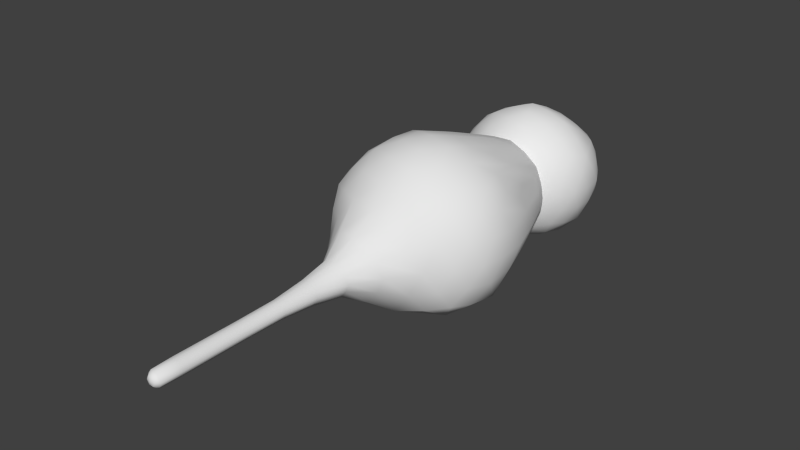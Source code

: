 # Source: Mouse.blend  (saved by Blender 2.69.0; exported with 4.5.12 LTS)
import bpy
from mathutils import Matrix  # noqa: F401  (used for matrix-valued properties, if any)

bpy.ops.wm.read_factory_settings(use_empty=True)
scene = bpy.context.scene
scene.name = 'Scene'

# ---- collections
col_collection_1 = bpy.data.collections.new('Collection 1'); scene.collection.children.link(col_collection_1)

# ---- world
world_world = bpy.data.worlds.new('World'); scene.world = world_world
world_world.color = (0.05088, 0.05088, 0.05088)
world_world.use_sun_shadow = False
world_world.sun_shadow_jitter_overblur = 0.0
world_world.cycles.sampling_method = 'MANUAL'
world_world.cycles.sample_map_resolution = 256

# ---- meshes
me_mousemodel = bpy.data.meshes.new('MouseModel')
me_mousemodel.from_pydata([(1.788e-07, 0.0402, 0.009615), (0.6966, -0.5061, 0.1849), (-0.2702, -0.8363, 0.1782), (-0.8535, 0.0402, 0.1887), (0.2702, -0.8363, 1.053), (-0.6966, -0.5061, 1.046), (0.8535, 0.0402, 1.042), (-1.863e-07, 0.0402, 1.57), (-0.1553, -0.4779, 0.009615), (0.4065, -0.2953, 0.009615), (0.2545, -0.7872, 0.1064), (0.8058, 0.0183, 0.1174), (0.4159, 0.2852, 0.009615), (-0.4992, 0.03446, 0.009615), (-0.6577, -0.4779, 0.113), (-0.1744, 0.4824, 0.009615), (-0.6716, 0.4824, 0.08459), (0.9089, -0.2953, 0.6154), (0.9203, 0.2853, 0.6105), (0.04301, -2.054, 0.5312), (0.5691, -0.7872, 0.6154), (-0.9089, -0.2953, 0.6154), (-0.5691, -0.7872, 0.6154), (-0.9203, 0.2853, 0.6203), (0.6577, -0.4779, 1.118), (-0.2545, -0.7872, 1.124), (-0.8058, 0.0183, 1.113), (0.6716, 0.4824, 1.146), (0.1553, -0.4779, 1.428), (0.4992, 0.03446, 1.423), (-0.4065, -0.2953, 1.428), (-0.4159, 0.2852, 1.436), (0.1744, 0.4824, 1.454), (0.2694, 1.137, 0.07668), (0.4509, 1.292, 0.3367), (-0.1032, 1.248, 0.07499), (0.01418, 0.9281, 0.009615), (-0.4372, 1.248, 0.2814), (-0.1722, 1.495, 0.3367), (0.1626, 1.465, 0.2902), (0.6023, 1.137, 0.6154), (0.5972, 0.9281, 0.8981), (-0.3636, 1.465, 0.6154), (-0.6023, 1.137, 0.6154), (-0.4509, 1.292, 0.8941), (0.3636, 1.465, 0.6154), (2.156e-16, 1.583, 0.6154), (0.1722, 1.495, 0.8941), (-0.5511, 0.9508, 0.956), (-0.1626, 1.465, 0.9406), (0.4372, 1.248, 0.9494), (-0.2694, 1.137, 1.154), (0.1032, 1.248, 1.156), (0.5511, 0.9508, 0.2748), (-0.5972, 0.9281, 0.3327), (-0.01418, 0.9281, 1.276), (0.3449, 0.9384, 1.173), (-0.3449, 0.9384, 0.05733), (1.788e-07, 1.797, 0.009615), (0.5573, 1.395, 0.271), (-0.2129, 1.145, 0.271), (-0.6888, 1.797, 0.2739), (-0.2129, 2.484, 0.3187), (0.5573, 2.196, 0.3158), (0.2129, 1.145, 0.9598), (-0.5573, 1.395, 0.9598), (-0.5573, 2.196, 0.9151), (0.2129, 2.484, 0.9121), (0.6888, 1.797, 0.9569), (-1.797e-07, 1.797, 1.376), (-0.1242, 1.418, 0.009615), (0.3252, 1.562, 0.009615), (0.201, 1.181, 0.2134), (0.6504, 1.796, 0.2194), (0.3252, 2.008, 0.009615), (-0.402, 1.799, 0.009615), (-0.5262, 1.418, 0.2134), (-0.1242, 2.173, 0.009615), (-0.5262, 2.173, 0.2631), (0.201, 2.441, 0.2691), (0.7272, 1.562, 0.6154), (0.7272, 2.008, 0.615), (-7.628e-10, 1.035, 0.6154), (0.4494, 1.181, 0.6154), (-0.7272, 1.562, 0.6154), (-0.4494, 1.181, 0.6154), (-0.4494, 2.441, 0.6154), (-0.7272, 2.008, 0.6158), (0.4494, 2.441, 0.6154), (-7.628e-10, 2.611, 0.6154), (0.5262, 1.418, 1.017), (-0.201, 1.181, 1.017), (-0.6504, 1.796, 1.011), (-0.201, 2.441, 0.9617), (0.5262, 2.173, 0.9677), (0.1242, 1.418, 1.266), (0.402, 1.799, 1.259), (-0.3252, 1.562, 1.262), (-0.3252, 2.008, 1.187), (0.1242, 2.173, 1.184), (0.0841, -1.348, 0.4505), (-0.08838, -1.36, 0.4724), (0.04076, -2.903, 0.5357), (0.1851, -1.348, 0.6139), (0.08838, -1.36, 0.7584), (-0.1851, -1.348, 0.6169), (-0.0841, -1.348, 0.7803), (-0.04519, -2.059, 0.5423), (0.03808, -3.385, 0.541), (0.09456, -2.054, 0.6146), (0.04519, -2.059, 0.6885), (-0.09456, -2.054, 0.6162), (-0.04301, -2.054, 0.6996), (-0.04283, -2.909, 0.5461), (0.08954, -2.903, 0.6146), (0.04283, -2.909, 0.6847), (-0.08954, -2.903, 0.6162), (-0.04076, -2.903, 0.6951), (-0.04001, -3.391, 0.5507), (-7.229e-08, -3.437, 0.6154), (0.08354, -3.385, 0.6146), (0.04001, -3.391, 0.6802), (-0.08354, -3.385, 0.6162), (-0.03808, -3.385, 0.6898), (-0.07606, -0.2341, 0.009615), (0.5715, -0.4152, 0.009615), (-0.02209, -0.8225, 0.1095), (0.7706, -0.2706, 0.1391), (-0.2461, 0.0, 0.009615), (-0.7825, -0.2341, 0.1391), (-0.1242, 0.2688, 0.009615), (0.8176, -0.4152, 0.3853), (0.9093, 0.1537, 0.8127), (-0.3562, -1.074, 0.6186), (0.4426, -0.8225, 0.8614), (-0.9056, -0.1447, 0.3853), (-0.6476, -0.6493, 0.8456), (0.4644, -0.6719, 1.092), (-0.4955, -0.6493, 1.092), (0.7508, 0.2688, 1.13), (0.2183, -0.6719, 1.244), (0.2461, 0.0, 1.528), (-0.5715, -0.4152, 1.244), (-0.2183, -0.6719, 0.009615), (0.1991, -0.1447, 0.009615), (0.4955, -0.6493, 0.1391), (0.2302, 0.1537, 0.009615), (-0.7064, 0.0, 0.009615), (-0.4644, -0.6719, 0.1391), (-0.7508, 0.2688, 0.1011), (0.9056, -0.1447, 0.8456), (0.1704, -1.096, 0.8911), (0.6476, -0.6493, 0.3853), (-0.8176, -0.4152, 0.8456), (-0.4426, -0.8225, 0.3694), (-0.9093, 0.1537, 0.4181), (0.7825, -0.2341, 1.092), (0.02209, -0.8225, 1.121), (-0.7706, -0.2706, 1.092), (0.07606, -0.2341, 1.528), (0.7064, 0.0, 1.244), (-0.1991, -0.1447, 1.528), (-0.2302, 0.1537, 1.517), (0.1242, 0.2688, 1.517), (0.3036, 0.2688, 1.466), (0.625, 0.2688, 1.267), (-0.4253, 0.0, 1.451), (-0.6055, 0.1537, 1.308), (-0.6274, -0.1468, 1.297), (-0.1314, -0.4045, 1.451), (-0.3335, -0.5513, 1.297), (-0.05425, -0.6421, 1.297), (0.3441, -0.25, 1.451), (0.4213, -0.4876, 1.297), (0.5939, -0.25, 1.297), (-0.4227, 0.5339, 0.009615), (0.3503, 0.7051, 0.009615), (0.5691, 0.8428, 1.061), (0.729, 0.5241, 0.9648), (-0.5691, 0.8428, 0.1697), (-0.729, 0.5241, 0.266), (-0.89, 0.1537, 0.8474), (-0.938, 0.0, 0.622), (-0.8903, -0.1468, 0.8717), (-0.4403, -0.8071, 0.8875), (-0.1622, -1.074, 0.9326), (0.3562, -1.074, 0.6122), (0.6339, -0.6421, 0.8717), (0.7588, -0.5513, 0.622), (0.8065, -0.4045, 0.8717), (0.4227, 0.5339, 1.299), (0.7752, 0.7051, 0.6114), (0.6839, 0.5142, 0.1927), (-0.3503, 0.7051, 1.307), (-0.01353, 0.5241, 1.424), (0.1441, 0.8428, 1.324), (-0.7588, -0.5513, 0.6089), (-0.8065, -0.4045, 0.3591), (-0.6339, -0.6421, 0.3591), (-0.1704, -1.096, 0.3397), (0.1622, -1.074, 0.2982), (0.4403, -0.8071, 0.3433), (0.938, 0.0, 0.6089), (0.8903, -0.1468, 0.3591), (0.89, 0.1537, 0.3835), (-0.7752, 0.7051, 0.6195), (-0.6839, 0.5142, 1.038), (0.01353, 0.5241, 0.009615), (-0.1441, 0.8428, 0.009615), (-0.3036, 0.2688, 0.009615), (-0.625, 0.2688, 0.009615), (-0.5939, -0.25, 0.009615), (-0.3441, -0.25, 0.009615), (-0.4213, -0.4876, 0.009615), (0.6055, 0.1537, 0.009615), (0.6274, -0.1468, 0.009615), (0.4253, 0.0, 0.009615), (0.05425, -0.6421, 0.009615), (0.1314, -0.4045, 0.009615), (0.3335, -0.5513, 0.009615), (0.3699, 1.234, 0.2087), (-0.02122, 1.087, 0.009615), (-0.3006, 1.4, 0.3071), (0.3207, 1.385, 0.3071), (0.5984, 1.042, 0.7836), (-0.2702, 1.493, 0.4664), (-0.5292, 1.234, 0.7644), (0.4192, 1.385, 0.4664), (0.09207, 1.551, 0.7644), (-0.4988, 1.14, 0.9237), (0.01241, 1.493, 0.9237), (0.5365, 1.087, 0.9074), (-0.3699, 1.234, 1.022), (0.1413, 1.4, 1.022), (0.4988, 1.14, 0.3071), (0.1171, 1.042, 0.009615), (-0.1413, 1.4, 0.2087), (-0.5365, 1.087, 0.3234), (-0.01241, 1.493, 0.3071), (0.5292, 1.234, 0.4664), (-0.4192, 1.385, 0.7644), (-0.5984, 1.042, 0.4472), (0.2702, 1.493, 0.7644), (-0.09207, 1.551, 0.4664), (-0.3207, 1.385, 0.9237), (0.3006, 1.4, 0.9237), (-0.1171, 1.042, 1.226), (0.02122, 1.087, 1.226), (0.2511, 1.099, 1.16), (0.3748, 1.099, 1.084), (0.2727, 1.28, 1.057), (-0.08507, 1.227, 1.157), (-0.03511, 1.38, 1.057), (-0.2159, 1.322, 1.057), (-0.4297, 1.043, 1.057), (0.522, 1.227, 0.7813), (0.4912, 1.322, 0.6196), (0.4103, 1.38, 0.7813), (-0.08769, 1.542, 0.7813), (-0.1876, 1.542, 0.6196), (-0.2684, 1.484, 0.7813), (-0.5875, 1.043, 0.8021), (0.1876, 1.542, 0.6112), (0.2684, 1.484, 0.4495), (0.08769, 1.542, 0.4495), (-0.4912, 1.322, 0.6112), (-0.4103, 1.38, 0.4495), (-0.522, 1.227, 0.4495), (0.5875, 1.043, 0.4287), (0.2159, 1.322, 0.1742), (0.08507, 1.227, 0.07428), (0.03511, 1.38, 0.1742), (-0.2727, 1.28, 0.1742), (-0.2511, 1.099, 0.07084), (-0.3748, 1.099, 0.1473), (0.4297, 1.043, 0.1734), (-0.06085, 1.613, 0.009615), (0.4572, 1.468, 0.1127), (-0.01534, 1.147, 0.2344), (0.6165, 1.584, 0.2344), (0.4572, 2.114, 0.1774), (-0.1969, 1.799, 0.009615), (-0.626, 1.613, 0.2344), (-0.06085, 1.979, 0.009615), (-0.3715, 2.347, 0.2871), (0.3964, 2.326, 0.2871), (0.6541, 1.468, 0.4313), (0.7244, 1.899, 0.7947), (-0.1138, 1.075, 0.4313), (0.3339, 1.147, 0.7995), (-0.7244, 1.681, 0.4313), (-0.5181, 1.281, 0.7995), (-0.3339, 2.481, 0.4568), (-0.6541, 2.114, 0.7789), (0.5181, 2.326, 0.4568), (0.1138, 2.565, 0.774), (0.3715, 1.263, 0.9964), (-0.3964, 1.281, 0.9964), (-0.6165, 2.006, 0.9679), (0.01534, 2.481, 0.9437), (0.626, 1.979, 0.9722), (0.1746, 1.263, 1.118), (0.1969, 1.799, 1.338), (-0.4572, 1.468, 1.118), (-0.4572, 2.114, 1.053), (0.1746, 2.347, 1.049), (-0.1746, 1.263, 0.1127), (0.1593, 1.681, 0.009615), (0.3964, 1.281, 0.2344), (0.6165, 2.006, 0.2629), (0.1593, 1.899, 0.009615), (-0.5651, 1.799, 0.1175), (-0.3715, 1.263, 0.2344), (-0.1746, 2.347, 0.1823), (-0.626, 1.979, 0.2586), (-0.01534, 2.481, 0.2871), (0.7244, 1.681, 0.7995), (0.6541, 2.114, 0.4519), (0.1138, 1.075, 0.7995), (0.5181, 1.281, 0.4313), (-0.6541, 1.468, 0.7995), (-0.3339, 1.147, 0.4313), (-0.5181, 2.326, 0.774), (-0.7244, 1.899, 0.4361), (0.3339, 2.481, 0.774), (-0.1138, 2.565, 0.4568), (0.626, 1.613, 0.9964), (0.01534, 1.147, 0.9964), (-0.6165, 1.584, 0.9964), (-0.3964, 2.326, 0.9437), (0.3715, 2.347, 0.9437), (0.06085, 1.613, 1.346), (0.5651, 1.799, 1.113), (-0.1593, 1.681, 1.338), (-0.1593, 1.899, 1.299), (0.06085, 1.979, 1.299), (0.2753, 1.993, 1.24), (0.4751, 1.993, 1.129), (0.337, 2.182, 1.093), (-0.1051, 2.104, 1.201), (-0.0434, 2.319, 1.085), (-0.2668, 2.234, 1.085), (-0.3403, 1.784, 1.245), (-0.5019, 1.901, 1.117), (-0.5019, 1.679, 1.153), (-0.1051, 1.476, 1.284), (-0.2668, 1.359, 1.161), (-0.0434, 1.286, 1.161), (0.2753, 1.6, 1.284), (0.337, 1.41, 1.161), (0.4751, 1.6, 1.161), (0.6452, 2.104, 0.7962), (0.6071, 2.234, 0.6199), (0.5072, 2.319, 0.7921), (-0.1084, 2.552, 0.7921), (-0.2319, 2.552, 0.6199), (-0.3318, 2.467, 0.7921), (-0.7122, 1.901, 0.8163), (-0.7504, 1.784, 0.6206), (-0.7122, 1.679, 0.8205), (-0.3318, 1.159, 0.8205), (-0.2319, 1.086, 0.6206), (-0.1084, 1.086, 0.8205), (0.5072, 1.286, 0.8205), (0.6071, 1.359, 0.6206), (0.6452, 1.476, 0.8205), (0.2319, 2.552, 0.6109), (0.3318, 2.467, 0.4387), (0.1084, 2.552, 0.4387), (-0.6071, 2.234, 0.6109), (-0.5072, 2.319, 0.4387), (-0.6452, 2.104, 0.4346), (-0.6071, 1.359, 0.6102), (-0.6452, 1.476, 0.4103), (-0.5072, 1.286, 0.4103), (0.2319, 1.086, 0.6102), (0.1084, 1.086, 0.4103), (0.3318, 1.159, 0.4103), (0.7504, 1.784, 0.6102), (0.7122, 1.679, 0.4103), (0.7122, 1.901, 0.4145), (0.2668, 2.234, 0.1456), (0.1051, 2.104, 0.009615), (0.0434, 2.319, 0.1456), (-0.337, 2.182, 0.1377), (-0.2753, 1.993, 0.009615), (-0.4751, 1.993, 0.1022), (-0.4751, 1.6, 0.07009), (-0.2753, 1.6, 0.009615), (-0.337, 1.41, 0.07009), (0.5019, 1.901, 0.1135), (0.5019, 1.679, 0.07794), (0.3403, 1.784, 0.009615), (0.0434, 1.286, 0.07009), (0.1051, 1.476, 0.009615), (0.2668, 1.359, 0.07009), (-0.002266, -1.355, 0.4523), (0.0578, -1.69, 0.5023), (0.1448, -1.355, 0.6904), (0.127, -1.69, 0.6143), (-0.1448, -1.355, 0.5405), (0.002266, -1.355, 0.7785), (-0.1426, -1.348, 0.7035), (-0.06074, -1.698, 0.5171), (-0.127, -1.69, 0.6165), (0.06074, -1.698, 0.7137), (-0.0578, -1.69, 0.7285), (0.1426, -1.348, 0.5273), (-0.001162, -2.057, 0.5318), (-0.04076, -2.485, 0.6951), (0.07429, -2.057, 0.6539), (0.04076, -2.485, 0.5357), (-0.07429, -2.057, 0.577), (0.001162, -2.057, 0.6991), (-0.07313, -2.053, 0.6606), (0.08954, -2.485, 0.6146), (0.04283, -2.491, 0.6847), (-0.08954, -2.485, 0.6162), (-0.04283, -2.491, 0.5461), (0.07313, -2.053, 0.5702), (-0.001105, -2.906, 0.5359), (0.04076, -3.171, 0.5357), (0.0706, -2.906, 0.6519), (0.08954, -3.171, 0.6146), (-0.0706, -2.906, 0.5789), (0.001104, -2.906, 0.6949), (-0.0695, -2.903, 0.6584), (0.04283, -3.177, 0.6847), (-0.04283, -3.177, 0.5461), (-0.04076, -3.171, 0.6951), (-0.08954, -3.171, 0.6162), (0.0695, -2.903, 0.5725), (-0.0009941, -3.395, 0.5439), (-0.02324, -3.429, 0.5778), (0.06354, -3.395, 0.6483), (0.02324, -3.429, 0.653), (-0.06354, -3.395, 0.5825), (0.000994, -3.395, 0.6869), (-0.06255, -3.392, 0.6541), (-0.04736, -3.427, 0.6165), (-0.02214, -3.427, 0.6573), (0.04736, -3.427, 0.6143), (0.02214, -3.427, 0.5735), (0.06255, -3.392, 0.5768), (-0.0695, -3.171, 0.6584), (-0.0706, -3.174, 0.5789), (0.0706, -3.174, 0.6519), (0.0695, -3.171, 0.5725), (-0.001105, -3.174, 0.5359), (0.001104, -3.174, 0.6949), (-0.0706, -2.488, 0.5789), (0.0706, -2.488, 0.6519), (0.0695, -2.485, 0.5725), (-0.001105, -2.488, 0.5359), (0.001104, -2.488, 0.6949), (-0.0695, -2.485, 0.6584), (0.001566, -1.694, 0.7281), (-0.09855, -1.689, 0.6763), (-0.1001, -1.694, 0.5636), (0.1001, -1.694, 0.6672), (0.09855, -1.689, 0.5545), (-0.001566, -1.694, 0.5027), (-0.0669, 0.6883, 0.009615), (-0.742, 0.6097, 0.8319), (0.0669, 0.6883, 1.378), (-0.5255, 0.6097, 1.182), (0.742, 0.6097, 0.3989), (0.2834, 0.6883, 1.316), (-0.6517, 0.6883, 0.2147), (-0.004394, -1.086, 0.2992), (0.2765, -1.073, 0.4445), (0.6517, 0.6883, 1.016), (0.4999, 0.6883, 1.182), (-0.76, 0.6097, 0.4312), (0.5255, 0.6097, 0.04859), (0.76, 0.6097, 0.7996), (0.1752, 0.6097, 0.009615), (0.004394, -1.086, 0.9316), (-0.2765, -1.073, 0.7863), (-0.2834, 0.6883, 0.009615), (-0.1752, 0.6097, 1.378), (-0.4999, 0.6883, 0.04859), (0.2809, -1.086, 0.7608), (-0.2809, -1.086, 0.4701)], [], [(0, 144, 124), (1, 125, 127), (0, 124, 128), (0, 128, 130), (1, 127, 131), (483, 199, 101, 400), (3, 129, 135), (1, 131, 152), (482, 151, 104, 398), (3, 135, 155), (4, 137, 140), (5, 138, 142), (6, 139, 160), (29, 164, 141), (31, 166, 162), (31, 167, 166), (26, 158, 168), (30, 169, 161), (30, 170, 169), (25, 157, 171), (28, 172, 159), (28, 173, 172), (24, 156, 174), (481, 179, 37, 274), (480, 194, 55, 246), (479, 175, 57, 273), (23, 182, 181), (21, 153, 183), (22, 184, 136), (478, 133, 105, 402), (477, 185, 106, 401), (20, 187, 134), (20, 188, 187), (17, 150, 189), (476, 207, 36, 235), (475, 191, 40, 224), (474, 176, 33, 275), (473, 205, 43, 241), (472, 177, 50, 249), (471, 178, 41, 231), (21, 196, 153), (21, 197, 196), (14, 148, 198), (470, 186, 103, 407), (469, 200, 100, 396), (10, 145, 201), (17, 202, 150), (17, 203, 202), (468, 180, 54, 237), (467, 190, 56, 248), (466, 192, 53, 268), (465, 193, 51, 254), (464, 195, 52, 247), (463, 206, 48, 261), (13, 147, 210), (13, 211, 147), (13, 212, 211), (8, 143, 213), (462, 208, 35, 221), (11, 215, 214), (9, 144, 216), (8, 217, 143), (8, 218, 217), (9, 125, 219), (36, 221, 235), (38, 222, 225), (34, 223, 227), (38, 225, 243), (34, 227, 239), (44, 229, 232), (47, 230, 233), (56, 249, 248), (50, 245, 250), (52, 251, 247), (52, 252, 251), (49, 244, 253), (40, 255, 224), (40, 256, 255), (45, 242, 257), (46, 258, 228), (46, 259, 258), (42, 240, 260), (43, 261, 226), (45, 262, 242), (45, 263, 262), (39, 238, 264), (42, 265, 240), (42, 266, 265), (37, 237, 267), (53, 234, 268), (33, 269, 220), (33, 270, 269), (35, 236, 271), (35, 272, 236), (35, 273, 272), (53, 275, 234), (58, 307, 276), (59, 277, 279), (58, 276, 281), (58, 281, 283), (58, 283, 310), (59, 279, 286), (60, 278, 288), (61, 282, 290), (62, 284, 292), (63, 285, 294), (59, 286, 319), (60, 288, 321), (61, 290, 323), (62, 292, 325), (63, 294, 317), (64, 296, 301), (65, 297, 303), (66, 298, 304), (67, 299, 305), (68, 300, 332), (96, 336, 302), (96, 337, 336), (94, 330, 338), (99, 339, 335), (99, 340, 339), (93, 329, 341), (98, 342, 334), (98, 343, 342), (92, 328, 344), (97, 345, 333), (97, 346, 345), (91, 327, 347), (95, 348, 331), (95, 349, 348), (90, 326, 350), (81, 351, 287), (81, 352, 351), (88, 324, 353), (89, 354, 295), (89, 355, 354), (86, 322, 356), (87, 357, 293), (87, 358, 357), (84, 320, 359), (85, 360, 291), (85, 361, 360), (82, 318, 362), (83, 363, 289), (83, 364, 363), (80, 316, 365), (88, 366, 324), (88, 367, 366), (79, 315, 368), (86, 369, 322), (86, 370, 369), (78, 314, 371), (84, 372, 320), (84, 373, 372), (76, 312, 374), (82, 375, 318), (82, 376, 375), (72, 308, 377), (80, 378, 316), (80, 379, 378), (73, 309, 380), (74, 381, 280), (74, 382, 381), (77, 313, 383), (77, 384, 313), (77, 385, 384), (75, 311, 386), (75, 387, 311), (75, 388, 387), (70, 306, 389), (73, 390, 309), (73, 391, 390), (71, 307, 392), (70, 393, 306), (70, 394, 393), (71, 277, 395), (461, 397, 19, 408), (460, 399, 109, 419), (459, 405, 110, 410), (458, 403, 107, 412), (457, 404, 111, 414), (456, 406, 112, 413), (455, 417, 116, 426), (454, 409, 117, 425), (453, 411, 102, 420), (452, 415, 114, 431), (451, 416, 115, 422), (450, 418, 113, 424), (449, 429, 123, 437), (448, 421, 108, 432), (447, 423, 120, 443), (446, 427, 121, 434), (445, 428, 118, 436), (444, 430, 122, 438), (118, 432, 433), (118, 433, 436), (122, 439, 438), (119, 435, 440), (119, 441, 435), (119, 442, 441), (441, 443, 120), (441, 442, 443), (442, 108, 443), (435, 434, 121), (435, 441, 434), (441, 120, 434), (440, 437, 123), (440, 435, 437), (435, 121, 437), (438, 440, 123), (438, 439, 440), (439, 119, 440), (436, 439, 122), (436, 433, 439), (433, 119, 439), (433, 442, 119), (433, 432, 442), (432, 108, 442), (429, 444, 438, 123), (117, 426, 444, 429), (426, 116, 430, 444), (430, 445, 436, 122), (116, 424, 445, 430), (424, 113, 428, 445), (423, 446, 434, 120), (114, 422, 446, 423), (422, 115, 427, 446), (421, 447, 443, 108), (102, 431, 447, 421), (431, 114, 423, 447), (428, 448, 432, 118), (113, 420, 448, 428), (420, 102, 421, 448), (427, 449, 437, 121), (115, 425, 449, 427), (425, 117, 429, 449), (417, 450, 424, 116), (111, 412, 450, 417), (412, 107, 418, 450), (415, 451, 422, 114), (109, 410, 451, 415), (410, 110, 416, 451), (411, 452, 431, 102), (19, 419, 452, 411), (419, 109, 415, 452), (418, 453, 420, 113), (107, 408, 453, 418), (408, 19, 411, 453), (416, 454, 425, 115), (110, 413, 454, 416), (413, 112, 409, 454), (409, 455, 426, 117), (112, 414, 455, 409), (414, 111, 417, 455), (405, 456, 413, 110), (104, 401, 456, 405), (401, 106, 406, 456), (406, 457, 414, 112), (106, 402, 457, 406), (402, 105, 404, 457), (404, 458, 412, 111), (105, 400, 458, 404), (400, 101, 403, 458), (399, 459, 410, 109), (103, 398, 459, 399), (398, 104, 405, 459), (397, 460, 419, 19), (100, 407, 460, 397), (407, 103, 399, 460), (403, 461, 408, 107), (101, 396, 461, 403), (396, 100, 397, 461), (395, 308, 72), (395, 277, 308), (277, 59, 308), (393, 395, 72), (393, 394, 395), (394, 71, 395), (306, 278, 60), (306, 393, 278), (393, 72, 278), (392, 310, 74), (392, 307, 310), (307, 58, 310), (390, 392, 74), (390, 391, 392), (391, 71, 392), (309, 280, 63), (309, 390, 280), (390, 74, 280), (389, 312, 76), (389, 306, 312), (306, 60, 312), (387, 389, 76), (387, 388, 389), (388, 70, 389), (311, 282, 61), (311, 387, 282), (387, 76, 282), (386, 314, 78), (386, 311, 314), (311, 61, 314), (384, 386, 78), (384, 385, 386), (385, 75, 386), (313, 284, 62), (313, 384, 284), (384, 78, 284), (383, 315, 79), (383, 313, 315), (313, 62, 315), (381, 383, 79), (381, 382, 383), (382, 77, 383), (280, 285, 63), (280, 381, 285), (381, 79, 285), (380, 317, 81), (380, 309, 317), (309, 63, 317), (378, 380, 81), (378, 379, 380), (379, 73, 380), (316, 287, 68), (316, 378, 287), (378, 81, 287), (377, 319, 83), (377, 308, 319), (308, 59, 319), (375, 377, 83), (375, 376, 377), (376, 72, 377), (318, 289, 64), (318, 375, 289), (375, 83, 289), (374, 321, 85), (374, 312, 321), (312, 60, 321), (372, 374, 85), (372, 373, 374), (373, 76, 374), (320, 291, 65), (320, 372, 291), (372, 85, 291), (371, 323, 87), (371, 314, 323), (314, 61, 323), (369, 371, 87), (369, 370, 371), (370, 78, 371), (322, 293, 66), (322, 369, 293), (369, 87, 293), (368, 325, 89), (368, 315, 325), (315, 62, 325), (366, 368, 89), (366, 367, 368), (367, 79, 368), (324, 295, 67), (324, 366, 295), (366, 89, 295), (365, 326, 90), (365, 316, 326), (316, 68, 326), (363, 365, 90), (363, 364, 365), (364, 80, 365), (289, 296, 64), (289, 363, 296), (363, 90, 296), (362, 327, 91), (362, 318, 327), (318, 64, 327), (360, 362, 91), (360, 361, 362), (361, 82, 362), (291, 297, 65), (291, 360, 297), (360, 91, 297), (359, 328, 92), (359, 320, 328), (320, 65, 328), (357, 359, 92), (357, 358, 359), (358, 84, 359), (293, 298, 66), (293, 357, 298), (357, 92, 298), (356, 329, 93), (356, 322, 329), (322, 66, 329), (354, 356, 93), (354, 355, 356), (355, 86, 356), (295, 299, 67), (295, 354, 299), (354, 93, 299), (353, 330, 94), (353, 324, 330), (324, 67, 330), (351, 353, 94), (351, 352, 353), (352, 88, 353), (287, 300, 68), (287, 351, 300), (351, 94, 300), (350, 332, 96), (350, 326, 332), (326, 68, 332), (348, 350, 96), (348, 349, 350), (349, 90, 350), (331, 302, 69), (331, 348, 302), (348, 96, 302), (347, 301, 95), (347, 327, 301), (327, 64, 301), (345, 347, 95), (345, 346, 347), (346, 91, 347), (333, 331, 69), (333, 345, 331), (345, 95, 331), (344, 303, 97), (344, 328, 303), (328, 65, 303), (342, 344, 97), (342, 343, 344), (343, 92, 344), (334, 333, 69), (334, 342, 333), (342, 97, 333), (341, 304, 98), (341, 329, 304), (329, 66, 304), (339, 341, 98), (339, 340, 341), (340, 93, 341), (335, 334, 69), (335, 339, 334), (339, 98, 334), (338, 305, 99), (338, 330, 305), (330, 67, 305), (336, 338, 99), (336, 337, 338), (337, 94, 338), (302, 335, 69), (302, 336, 335), (336, 99, 335), (332, 337, 96), (332, 300, 337), (300, 94, 337), (305, 340, 99), (305, 299, 340), (299, 93, 340), (304, 343, 98), (304, 298, 343), (298, 92, 343), (303, 346, 97), (303, 297, 346), (297, 91, 346), (301, 349, 95), (301, 296, 349), (296, 90, 349), (317, 352, 81), (317, 294, 352), (294, 88, 352), (325, 355, 89), (325, 292, 355), (292, 86, 355), (323, 358, 87), (323, 290, 358), (290, 84, 358), (321, 361, 85), (321, 288, 361), (288, 82, 361), (319, 364, 83), (319, 286, 364), (286, 80, 364), (294, 367, 88), (294, 285, 367), (285, 79, 367), (292, 370, 86), (292, 284, 370), (284, 78, 370), (290, 373, 84), (290, 282, 373), (282, 76, 373), (288, 376, 82), (288, 278, 376), (278, 72, 376), (286, 379, 80), (286, 279, 379), (279, 73, 379), (310, 382, 74), (310, 283, 382), (283, 77, 382), (283, 385, 77), (283, 281, 385), (281, 75, 385), (281, 388, 75), (281, 276, 388), (276, 70, 388), (279, 391, 73), (279, 277, 391), (277, 71, 391), (276, 394, 70), (276, 307, 394), (307, 71, 394), (234, 220, 34), (234, 275, 220), (275, 33, 220), (272, 274, 37), (272, 273, 274), (273, 57, 274), (236, 222, 38), (236, 272, 222), (272, 37, 222), (271, 238, 39), (271, 236, 238), (236, 38, 238), (269, 271, 39), (269, 270, 271), (270, 35, 271), (220, 223, 34), (220, 269, 223), (269, 39, 223), (268, 239, 40), (268, 234, 239), (234, 34, 239), (267, 241, 43), (267, 237, 241), (237, 54, 241), (265, 267, 43), (265, 266, 267), (266, 37, 267), (240, 226, 44), (240, 265, 226), (265, 43, 226), (264, 243, 46), (264, 238, 243), (238, 38, 243), (262, 264, 46), (262, 263, 264), (263, 39, 264), (242, 228, 47), (242, 262, 228), (262, 46, 228), (226, 229, 44), (226, 261, 229), (261, 48, 229), (260, 244, 49), (260, 240, 244), (240, 44, 244), (258, 260, 49), (258, 259, 260), (259, 42, 260), (228, 230, 47), (228, 258, 230), (258, 49, 230), (257, 245, 50), (257, 242, 245), (242, 47, 245), (255, 257, 50), (255, 256, 257), (256, 45, 257), (224, 231, 41), (224, 255, 231), (255, 50, 231), (253, 232, 51), (253, 244, 232), (244, 44, 232), (251, 253, 51), (251, 252, 253), (252, 49, 253), (247, 246, 55), (247, 251, 246), (251, 51, 246), (250, 233, 52), (250, 245, 233), (245, 47, 233), (248, 250, 52), (248, 249, 250), (249, 50, 250), (233, 252, 52), (233, 230, 252), (230, 49, 252), (232, 254, 51), (232, 229, 254), (229, 48, 254), (239, 256, 40), (239, 227, 256), (227, 45, 256), (243, 259, 46), (243, 225, 259), (225, 42, 259), (227, 263, 45), (227, 223, 263), (223, 39, 263), (225, 266, 42), (225, 222, 266), (222, 37, 266), (235, 270, 33), (235, 221, 270), (221, 35, 270), (219, 145, 10), (219, 125, 145), (125, 1, 145), (217, 219, 10), (217, 218, 219), (218, 9, 219), (143, 126, 2), (143, 217, 126), (217, 10, 126), (216, 146, 12), (216, 144, 146), (144, 0, 146), (214, 216, 12), (214, 215, 216), (215, 9, 216), (207, 462, 221, 36), (0, 130, 462, 207), (130, 15, 208, 462), (213, 148, 14), (213, 143, 148), (143, 2, 148), (211, 213, 14), (211, 212, 213), (212, 8, 213), (147, 129, 3), (147, 211, 129), (211, 14, 129), (210, 149, 16), (210, 147, 149), (147, 3, 149), (205, 463, 261, 43), (23, 181, 463, 205), (181, 26, 206, 463), (194, 464, 247, 55), (7, 163, 464, 194), (163, 32, 195, 464), (206, 465, 254, 48), (26, 167, 465, 206), (167, 31, 193, 465), (191, 466, 268, 40), (18, 204, 466, 191), (204, 11, 192, 466), (195, 467, 248, 52), (32, 164, 467, 195), (164, 29, 190, 467), (179, 468, 237, 37), (16, 149, 468, 179), (149, 3, 180, 468), (202, 204, 18), (202, 203, 204), (203, 11, 204), (150, 132, 6), (150, 202, 132), (202, 18, 132), (201, 152, 20), (201, 145, 152), (145, 1, 152), (199, 469, 396, 101), (2, 126, 469, 199), (126, 10, 200, 469), (200, 470, 407, 100), (10, 201, 470, 200), (201, 20, 186, 470), (198, 154, 22), (198, 148, 154), (148, 2, 154), (196, 198, 22), (196, 197, 198), (197, 14, 198), (153, 136, 5), (153, 196, 136), (196, 22, 136), (177, 471, 231, 50), (27, 139, 471, 177), (139, 6, 178, 471), (190, 472, 249, 56), (29, 165, 472, 190), (165, 27, 177, 472), (180, 473, 241, 54), (3, 155, 473, 180), (155, 23, 205, 473), (192, 474, 275, 53), (11, 214, 474, 192), (214, 12, 176, 474), (178, 475, 224, 41), (6, 132, 475, 178), (132, 18, 191, 475), (176, 476, 235, 33), (12, 146, 476, 176), (146, 0, 207, 476), (189, 156, 24), (189, 150, 156), (150, 6, 156), (187, 189, 24), (187, 188, 189), (188, 17, 189), (134, 137, 4), (134, 187, 137), (187, 24, 137), (151, 477, 401, 104), (4, 157, 477, 151), (157, 25, 185, 477), (185, 478, 402, 106), (25, 184, 478, 185), (184, 22, 133, 478), (136, 138, 5), (136, 184, 138), (184, 25, 138), (183, 158, 26), (183, 153, 158), (153, 5, 158), (181, 183, 26), (181, 182, 183), (182, 21, 183), (208, 479, 273, 35), (15, 209, 479, 208), (209, 13, 175, 479), (193, 480, 246, 51), (31, 162, 480, 193), (162, 7, 194, 480), (175, 481, 274, 57), (13, 210, 481, 175), (210, 16, 179, 481), (174, 160, 29), (174, 156, 160), (156, 6, 160), (172, 174, 29), (172, 173, 174), (173, 24, 174), (159, 141, 7), (159, 172, 141), (172, 29, 141), (171, 140, 28), (171, 157, 140), (157, 4, 140), (169, 171, 28), (169, 170, 171), (170, 25, 171), (161, 159, 7), (161, 169, 159), (169, 28, 159), (168, 142, 30), (168, 158, 142), (158, 5, 142), (166, 168, 30), (166, 167, 168), (167, 26, 168), (162, 161, 7), (162, 166, 161), (166, 30, 161), (141, 163, 7), (141, 164, 163), (164, 32, 163), (160, 165, 29), (160, 139, 165), (139, 27, 165), (142, 170, 30), (142, 138, 170), (138, 25, 170), (140, 173, 28), (140, 137, 173), (137, 24, 173), (155, 182, 23), (155, 135, 182), (135, 21, 182), (186, 482, 398, 103), (20, 134, 482, 186), (134, 4, 151, 482), (152, 188, 20), (152, 131, 188), (131, 17, 188), (135, 197, 21), (135, 129, 197), (129, 14, 197), (133, 483, 400, 105), (22, 154, 483, 133), (154, 2, 199, 483), (131, 203, 17), (131, 127, 203), (127, 11, 203), (130, 209, 15), (130, 128, 209), (128, 13, 209), (128, 212, 13), (128, 124, 212), (124, 8, 212), (127, 215, 11), (127, 125, 215), (125, 9, 215), (124, 218, 8), (124, 144, 218), (144, 9, 218)])
me_mousemodel.polygons.foreach_set('use_smooth', [True] * 800)
_uv = me_mousemodel.uv_layers.new(name='UVMap')
_uv.uv.foreach_set('vector', [1.254, 1.389, 1.249, 1.271, 1.376, 1.305, 1.137, 1.118, 1.178, 1.152, 1.12, 1.166, 0.467, 1.378, 0.4025, 1.274, 0.5143, 1.303, 0.467, 1.378, 0.5143, 1.303, 0.5656, 1.385, 1.137, 1.118, 1.12, 1.166, 1.087, 1.122, 0.6132, 0.8601, 0.5378, 0.8321, 0.6221, 0.683, 0.6696, 0.7034, 0.645, 1.211, 0.6083, 1.173, 0.6608, 1.166, 1.137, 1.118, 1.087, 1.122, 1.112, 1.067, 0.9973, 0.889, 0.934, 0.8926, 0.9273, 0.7362, 0.9783, 0.7318, 0.645, 1.211, 0.6608, 1.166, 0.6883, 1.205, 0.934, 0.9919, 0.9575, 1.04, 0.906, 1.037, 0.7502, 1.079, 0.7726, 1.044, 0.7853, 1.088, 0.9753, 1.154, 0.953, 1.173, 0.9495, 1.142, 0.9202, 1.14, 0.8971, 1.16, 0.8923, 1.133, 0.8257, 1.164, 0.8209, 1.135, 0.8439, 1.148, 0.8257, 1.164, 0.7997, 1.156, 0.8209, 1.135, 0.7656, 1.149, 0.7566, 1.114, 0.7901, 1.123, 0.8178, 1.102, 0.8502, 1.084, 0.8451, 1.117, 0.8178, 1.102, 0.8158, 1.061, 0.8502, 1.084, 0.8127, 1.005, 0.8737, 0.9915, 0.8584, 1.041, 0.8878, 1.075, 0.9076, 1.106, 0.8755, 1.106, 0.8878, 1.075, 0.9285, 1.075, 0.9076, 1.106, 0.9699, 1.083, 0.9752, 1.12, 0.9421, 1.111, 0.6994, 1.331, 0.7359, 1.318, 0.8039, 1.335, 0.7799, 1.359, 0.8507, 1.194, 0.8657, 1.185, 0.8666, 1.223, 0.8583, 1.234, 0.6878, 1.377, 0.6629, 1.339, 0.7451, 1.368, 0.7825, 1.392, 0.7229, 1.204, 0.7038, 1.17, 0.7404, 1.176, 0.6865, 1.13, 0.7174, 1.1, 0.7289, 1.139, 0.6662, 1.009, 0.743, 0.9955, 0.7182, 1.049, 0.7483, 0.8913, 0.6779, 0.8858, 0.7163, 0.7231, 0.7713, 0.7329, 0.8724, 0.8916, 0.8139, 0.8987, 0.8265, 0.7397, 0.8762, 0.7366, 1.065, 1.015, 1.008, 1.052, 0.9964, 0.9954, 1.065, 1.015, 1.055, 1.082, 1.008, 1.052, 1.042, 1.131, 1.005, 1.141, 1.009, 1.102, 1.057, 1.385, 1.086, 1.425, 0.9801, 1.42, 0.9582, 1.395, 0.9649, 1.223, 0.9756, 1.245, 0.9369, 1.278, 0.9331, 1.258, 1.039, 1.313, 1.03, 1.35, 0.9484, 1.36, 0.9655, 1.33, 0.7314, 1.258, 0.7581, 1.249, 0.8004, 1.284, 0.7814, 1.296, 0.9173, 1.208, 0.9238, 1.227, 0.906, 1.261, 0.9013, 1.244, 0.9382, 1.217, 0.9542, 1.205, 0.9316, 1.242, 0.9203, 1.254, 0.6865, 1.13, 0.6722, 1.079, 0.7174, 1.1, 0.6865, 1.13, 0.6344, 1.124, 0.6722, 1.079, 0.5699, 1.126, 0.5266, 1.061, 0.6077, 1.063, 1.135, 0.877, 1.061, 0.8933, 1.029, 0.7298, 1.083, 0.7153, 1.286, 0.8031, 1.219, 0.8572, 1.136, 0.6972, 1.177, 0.6676, 1.265, 1.015, 1.188, 1.079, 1.154, 1.004, 1.042, 1.131, 1.027, 1.17, 1.005, 1.141, 1.042, 1.131, 1.071, 1.167, 1.027, 1.17, 0.7193, 1.294, 0.7045, 1.268, 0.7608, 1.301, 0.7802, 1.316, 0.8944, 1.202, 0.9096, 1.19, 0.8995, 1.228, 0.8897, 1.241, 1.003, 1.258, 1.035, 1.273, 0.9741, 1.304, 0.9553, 1.291, 0.8115, 1.204, 0.8345, 1.206, 0.8464, 1.245, 0.8284, 1.245, 0.8734, 1.2, 0.8803, 1.215, 0.8768, 1.251, 0.87, 1.237, 0.7717, 1.224, 0.7867, 1.203, 0.8112, 1.245, 0.8051, 1.262, 0.5725, 1.264, 0.6065, 1.228, 0.6347, 1.277, 0.5725, 1.264, 0.5591, 1.189, 0.6065, 1.228, 0.5725, 1.264, 0.4914, 1.216, 0.5591, 1.189, 0.3832, 1.148, 0.4218, 1.057, 0.4962, 1.132, 1.042, 1.448, 0.9969, 1.468, 0.8585, 1.43, 0.9378, 1.424, 1.094, 1.211, 1.145, 1.205, 1.109, 1.258, 1.212, 1.194, 1.249, 1.271, 1.164, 1.262, 0.3832, 1.148, 0.2881, 1.037, 0.4218, 1.057, 1.466, 1.197, 1.32, 1.188, 1.379, 1.078, 1.212, 1.194, 1.178, 1.152, 1.251, 1.118, 0.9801, 1.42, 0.9378, 1.424, 0.9582, 1.395, 0.8547, 1.332, 0.8339, 1.336, 0.8451, 1.316, 0.9301, 1.314, 0.9151, 1.324, 0.9164, 1.304, 0.8547, 1.332, 0.8451, 1.316, 0.8643, 1.316, 0.9301, 1.314, 0.9164, 1.304, 0.9337, 1.297, 0.8317, 1.271, 0.8223, 1.26, 0.8386, 1.259, 0.883, 1.278, 0.8711, 1.277, 0.8801, 1.266, 0.8995, 1.228, 0.9013, 1.244, 0.8897, 1.241, 0.906, 1.261, 0.8931, 1.271, 0.8906, 1.258, 0.8768, 1.251, 0.8622, 1.25, 0.87, 1.237, 0.8768, 1.251, 0.8669, 1.264, 0.8622, 1.25, 0.8581, 1.275, 0.8446, 1.273, 0.8528, 1.262, 0.9369, 1.278, 0.9189, 1.27, 0.9331, 1.258, 0.9369, 1.278, 0.9188, 1.287, 0.9189, 1.27, 0.9036, 1.295, 0.8923, 1.285, 0.9051, 1.279, 0.8721, 1.302, 0.8641, 1.288, 0.8782, 1.289, 0.8721, 1.302, 0.8555, 1.302, 0.8641, 1.288, 0.8383, 1.3, 0.834, 1.284, 0.849, 1.287, 0.8004, 1.284, 0.8051, 1.262, 0.8187, 1.277, 0.9036, 1.295, 0.8881, 1.3, 0.8923, 1.285, 0.9036, 1.295, 0.9005, 1.312, 0.8881, 1.3, 0.8959, 1.332, 0.8744, 1.335, 0.8823, 1.316, 0.8383, 1.3, 0.8205, 1.295, 0.834, 1.284, 0.8383, 1.3, 0.8253, 1.315, 0.8205, 1.295, 0.8039, 1.335, 0.7802, 1.316, 0.8038, 1.308, 0.9741, 1.304, 0.949, 1.312, 0.9553, 1.291, 0.9484, 1.36, 0.9161, 1.348, 0.9367, 1.333, 0.9484, 1.36, 0.9161, 1.383, 0.9161, 1.348, 0.8585, 1.43, 0.8555, 1.356, 0.8872, 1.359, 0.8585, 1.43, 0.8215, 1.365, 0.8555, 1.356, 0.8585, 1.43, 0.7825, 1.392, 0.8215, 1.365, 0.9741, 1.304, 0.9655, 1.33, 0.949, 1.312, 0.4704, -0.2867, 0.4199, -0.2288, 0.4001, -0.3168, -0.2602, 0.2945, -0.4299, 0.2812, -0.2592, 0.1801, 0.4704, -0.2867, 0.4001, -0.3168, 0.4783, -0.3639, 0.4704, -0.2867, 0.4783, -0.3639, 0.5435, -0.3032, 0.4704, -0.2867, 0.5435, -0.3032, 0.5034, -0.2216, -0.2602, 0.2945, -0.2592, 0.1801, -0.1766, 0.2588, -0.04374, 0.5937, -0.1316, 0.5856, -0.06024, 0.5271, 0.2289, 0.5289, 0.186, 0.5811, 0.1752, 0.5113, 0.3113, 0.2627, 0.3329, 0.336, 0.2713, 0.3021, 0.04707, 0.02782, 0.1589, 0.02636, 0.09553, 0.09814, -0.2602, 0.2945, -0.1766, 0.2588, -0.1853, 0.3444, -0.04374, 0.5937, -0.06024, 0.5271, 0.004169, 0.5478, 0.2289, 0.5289, 0.1752, 0.5113, 0.2164, 0.475, 0.3113, 0.2627, 0.2713, 0.3021, 0.2574, 0.2391, 0.04707, 0.02782, 0.09553, 0.09814, 0.001849, 0.09747, -0.03641, 0.3888, -0.04034, 0.3562, -0.009442, 0.3741, 0.07645, 0.4428, 0.04786, 0.4365, 0.07225, 0.4154, 0.1704, 0.3669, 0.1496, 0.3903, 0.143, 0.3601, 0.1319, 0.2381, 0.1496, 0.2666, 0.1119, 0.2637, -0.01492, 0.2532, 0.01607, 0.239, 0.007291, 0.2773, 0.02806, 0.3006, 0.05859, 0.2938, 0.04675, 0.3214, 0.02806, 0.3006, 0.03865, 0.2673, 0.05859, 0.2938, 0.05388, 0.2294, 0.09574, 0.2297, 0.07482, 0.2613, 0.09219, 0.2914, 0.1053, 0.3222, 0.0752, 0.3181, 0.09219, 0.2914, 0.1277, 0.2941, 0.1053, 0.3222, 0.1631, 0.2994, 0.1697, 0.3344, 0.1383, 0.3276, 0.1139, 0.3535, 0.09083, 0.3726, 0.0857, 0.3455, 0.1139, 0.3535, 0.1201, 0.382, 0.09083, 0.3726, 0.1258, 0.4103, 0.1013, 0.4283, 0.09602, 0.3993, 0.06833, 0.3882, 0.0423, 0.3758, 0.065, 0.3625, 0.06833, 0.3882, 0.04442, 0.4056, 0.0423, 0.3758, 0.01767, 0.4251, -0.01134, 0.4087, 0.01637, 0.3916, 0.017, 0.3605, 0.02056, 0.3305, 0.04135, 0.3488, 0.017, 0.3605, -0.009059, 0.3421, 0.02056, 0.3305, -0.03803, 0.3202, -0.02894, 0.2847, -0.003223, 0.3089, -0.01907, 0.1627, 0.02465, 0.1965, -0.0199, 0.215, -0.01907, 0.1627, 0.0508, 0.1474, 0.02465, 0.1965, 0.1196, 0.1577, 0.1288, 0.2033, 0.08002, 0.1924, 0.2077, 0.2309, 0.1859, 0.269, 0.1659, 0.2319, 0.2077, 0.2309, 0.2271, 0.2796, 0.1859, 0.269, 0.2336, 0.3309, 0.1998, 0.3525, 0.1975, 0.3107, 0.1998, 0.4304, 0.1588, 0.4217, 0.1852, 0.3941, 0.1998, 0.4304, 0.1685, 0.4627, 0.1588, 0.4217, 0.132, 0.4877, 0.09972, 0.4641, 0.1309, 0.445, 0.03813, 0.5059, 0.02336, 0.4628, 0.06116, 0.4708, 0.03813, 0.5059, -0.01167, 0.4938, 0.02336, 0.4628, -0.05932, 0.4682, -0.04939, 0.4223, -0.0151, 0.4463, -0.1217, 0.3707, -0.07745, 0.3385, -0.07273, 0.3833, -0.1217, 0.3707, -0.124, 0.3083, -0.07745, 0.3385, -0.1067, 0.2471, -0.05352, 0.2478, -0.07078, 0.2909, 0.1196, 0.1577, 0.1726, 0.1877, 0.1288, 0.2033, 0.1196, 0.1577, 0.1744, 0.1234, 0.1726, 0.1877, 0.2612, 0.09033, 0.311, 0.1827, 0.2315, 0.1778, 0.2336, 0.3309, 0.2248, 0.3841, 0.1998, 0.3525, 0.2336, 0.3309, 0.2735, 0.3657, 0.2248, 0.3841, 0.3205, 0.4218, 0.2812, 0.4903, 0.2512, 0.4299, 0.132, 0.4877, 0.08734, 0.504, 0.09972, 0.4641, 0.132, 0.4877, 0.1275, 0.5424, 0.08734, 0.504, 0.1136, 0.6177, 0.02883, 0.622, 0.06561, 0.5565, -0.05932, 0.4682, -0.09914, 0.4267, -0.04939, 0.4223, -0.05932, 0.4682, -0.1234, 0.4925, -0.09914, 0.4267, -0.2275, 0.5213, -0.2778, 0.4054, -0.1722, 0.4251, -0.1067, 0.2471, -0.07149, 0.197, -0.05352, 0.2478, -0.1067, 0.2471, -0.1472, 0.1793, -0.07149, 0.197, -0.1885, 0.06915, -0.06858, 0.01434, -0.08289, 0.1188, 0.5377, -0.156, 0.6411, -0.1532, 0.5871, -0.07965, 0.5377, -0.156, 0.5846, -0.233, 0.6411, -0.1532, 0.6089, 0.2932, 0.4049, 0.2563, 0.4463, 0.07539, 0.6089, 0.2932, 0.4272, 0.3931, 0.4049, 0.2563, 0.6089, 0.2932, 0.5624, 0.5363, 0.4272, 0.3931, 0.3905, 0.7129, 0.2844, 0.5917, 0.3791, 0.5234, 0.3905, 0.7129, 0.2066, 0.6868, 0.2844, 0.5917, 0.3905, 0.7129, 0.1887, 0.8624, 0.2066, 0.6868, -0.06371, 0.8624, -0.06409, 0.6941, 0.07019, 0.7286, -0.1885, 0.06915, -0.2039, -0.1098, -0.06858, 0.01434, -0.1885, 0.06915, -0.3886, 0.04584, -0.2039, -0.1098, 0.3698, -0.1688, 0.4199, -0.2288, 0.4539, -0.1559, -0.06371, 0.8624, -0.2569, 0.718, -0.06409, 0.6941, 0.3247, -0.3479, 0.3417, -0.2555, 0.2639, -0.2837, 0.3698, -0.1688, 0.3224, -0.1109, 0.2877, -0.1928, 1.095, 0.4964, 1.064, 0.5101, 1.021, 0.3048, 1.046, 0.2995, 1.027, 0.5194, 0.9882, 0.5271, 0.9634, 0.3104, 0.9925, 0.308, 0.9527, 0.5282, 0.9162, 0.5289, 0.9099, 0.3089, 0.937, 0.3097, 0.7317, 0.5115, 0.6987, 0.5, 0.7459, 0.2978, 0.7716, 0.3028, 0.804, 0.5288, 0.765, 0.5227, 0.7972, 0.3078, 0.8264, 0.3102, 0.8796, 0.5312, 0.8437, 0.5331, 0.856, 0.3119, 0.8827, 0.3104, 0.8354, 0.05793, 0.8089, 0.05691, 0.8144, -0.1778, 0.8402, -0.1765, 0.8859, 0.05699, 0.8619, 0.05834, 0.8658, -0.176, 0.8888, -0.1772, 1.035, 0.05597, 1.012, 0.05817, 1.011, -0.1774, 1.035, -0.1799, 0.9852, 0.05881, 0.9587, 0.05888, 0.959, -0.176, 0.985, -0.1764, 0.9349, 0.05726, 0.9104, 0.05576, 0.9123, -0.1784, 0.9359, -0.1772, 0.7852, 0.05431, 0.761, 0.05187, 0.7673, -0.1834, 0.7913, -0.1806, 0.8903, -0.3149, 0.8702, -0.314, 0.8769, -0.3976, 0.8893, -0.4016, 1.025, -0.3334, 1.001, -0.3265, 0.9651, -0.4293, 0.9792, -0.4524, 0.9765, -0.3215, 0.9522, -0.3178, 0.9306, -0.4074, 0.9448, -0.4215, 0.9312, -0.3168, 0.9104, -0.3166, 0.9025, -0.4008, 0.9155, -0.4068, 0.8035, -0.3247, 0.7814, -0.3311, 0.8218, -0.4292, 0.8383, -0.4186, 0.8475, -0.3156, 0.8246, -0.3191, 0.8491, -0.4056, 0.8641, -0.4038, 0.8218, -0.4292, 0.8084, -0.4538, 0.8465, -0.4455, 0.8218, -0.4292, 0.8465, -0.4455, 0.8383, -0.4186, 0.8491, -0.4056, 0.8601, -0.4247, 0.8641, -0.4038, 0.886, -0.4532, 0.8983, -0.4194, 0.8793, -0.4167, 0.886, -0.4532, 0.9182, -0.4287, 0.8983, -0.4194, 0.886, -0.4532, 0.9368, -0.4593, 0.9182, -0.4287, 0.9182, -0.4287, 0.9448, -0.4215, 0.9306, -0.4074, 0.9182, -0.4287, 0.9368, -0.4593, 0.9448, -0.4215, 0.9368, -0.4593, 0.9651, -0.4293, 0.9448, -0.4215, 0.8983, -0.4194, 0.9155, -0.4068, 0.9025, -0.4008, 0.8983, -0.4194, 0.9182, -0.4287, 0.9155, -0.4068, 0.9182, -0.4287, 0.9306, -0.4074, 0.9155, -0.4068, 0.8793, -0.4167, 0.8893, -0.4016, 0.8769, -0.3976, 0.8793, -0.4167, 0.8983, -0.4194, 0.8893, -0.4016, 0.8983, -0.4194, 0.9025, -0.4008, 0.8893, -0.4016, 0.8641, -0.4038, 0.8793, -0.4167, 0.8769, -0.3976, 0.8641, -0.4038, 0.8601, -0.4247, 0.8793, -0.4167, 0.8601, -0.4247, 0.886, -0.4532, 0.8793, -0.4167, 0.8383, -0.4186, 0.8601, -0.4247, 0.8491, -0.4056, 0.8383, -0.4186, 0.8465, -0.4455, 0.8601, -0.4247, 0.8465, -0.4455, 0.886, -0.4532, 0.8601, -0.4247, 0.8465, -0.4455, 0.8448, -0.4822, 0.886, -0.4532, 0.8465, -0.4455, 0.8084, -0.4538, 0.8448, -0.4822, 0.9792, -0.4524, 0.9651, -0.4293, 0.9368, -0.4593, 0.8702, -0.314, 0.8475, -0.3156, 0.8641, -0.4038, 0.8769, -0.3976, 0.8658, -0.176, 0.8402, -0.1765, 0.8475, -0.3156, 0.8702, -0.314, 0.8402, -0.1765, 0.8144, -0.1778, 0.8246, -0.3191, 0.8475, -0.3156, 0.8246, -0.3191, 0.8035, -0.3247, 0.8383, -0.4186, 0.8491, -0.4056, 0.8144, -0.1778, 0.7913, -0.1806, 0.8035, -0.3247, 0.8246, -0.3191, 0.7913, -0.1806, 0.7673, -0.1834, 0.7814, -0.3311, 0.8035, -0.3247, 0.9522, -0.3178, 0.9312, -0.3168, 0.9155, -0.4068, 0.9306, -0.4074, 0.959, -0.176, 0.9359, -0.1772, 0.9312, -0.3168, 0.9522, -0.3178, 0.9359, -0.1772, 0.9123, -0.1784, 0.9104, -0.3166, 0.9312, -0.3168, 1.001, -0.3265, 0.9765, -0.3215, 0.9448, -0.4215, 0.9651, -0.4293, 1.011, -0.1774, 0.985, -0.1764, 0.9765, -0.3215, 1.001, -0.3265, 0.985, -0.1764, 0.959, -0.176, 0.9522, -0.3178, 0.9765, -0.3215, 0.7814, -0.3311, 0.7568, -0.3358, 0.8084, -0.4538, 0.8218, -0.4292, 0.7673, -0.1834, 0.743, -0.1834, 0.7568, -0.3358, 0.7814, -0.3311, 1.035, -0.1799, 1.011, -0.1774, 1.001, -0.3265, 1.025, -0.3334, 0.9104, -0.3166, 0.8903, -0.3149, 0.8893, -0.4016, 0.9025, -0.4008, 0.9123, -0.1784, 0.8888, -0.1772, 0.8903, -0.3149, 0.9104, -0.3166, 0.8888, -0.1772, 0.8658, -0.176, 0.8702, -0.314, 0.8903, -0.3149, 0.8089, 0.05691, 0.7852, 0.05431, 0.7913, -0.1806, 0.8144, -0.1778, 0.7972, 0.3078, 0.7716, 0.3028, 0.7852, 0.05431, 0.8089, 0.05691, 0.7716, 0.3028, 0.7459, 0.2978, 0.761, 0.05187, 0.7852, 0.05431, 0.9587, 0.05888, 0.9349, 0.05726, 0.9359, -0.1772, 0.959, -0.176, 0.9634, 0.3104, 0.937, 0.3097, 0.9349, 0.05726, 0.9587, 0.05888, 0.937, 0.3097, 0.9099, 0.3089, 0.9104, 0.05576, 0.9349, 0.05726, 1.012, 0.05817, 0.9852, 0.05881, 0.985, -0.1764, 1.011, -0.1774, 1.021, 0.3048, 0.9925, 0.308, 0.9852, 0.05881, 1.012, 0.05817, 0.9925, 0.308, 0.9634, 0.3104, 0.9587, 0.05888, 0.9852, 0.05881, 0.761, 0.05187, 0.7367, 0.0522, 0.743, -0.1834, 0.7673, -0.1834, 0.7459, 0.2978, 0.7203, 0.2953, 0.7367, 0.0522, 0.761, 0.05187, 1.046, 0.2995, 1.021, 0.3048, 1.012, 0.05817, 1.035, 0.05597, 0.9104, 0.05576, 0.8859, 0.05699, 0.8888, -0.1772, 0.9123, -0.1784, 0.9099, 0.3089, 0.8827, 0.3104, 0.8859, 0.05699, 0.9104, 0.05576, 0.8827, 0.3104, 0.856, 0.3119, 0.8619, 0.05834, 0.8859, 0.05699, 0.8619, 0.05834, 0.8354, 0.05793, 0.8402, -0.1765, 0.8658, -0.176, 0.856, 0.3119, 0.8264, 0.3102, 0.8354, 0.05793, 0.8619, 0.05834, 0.8264, 0.3102, 0.7972, 0.3078, 0.8089, 0.05691, 0.8354, 0.05793, 0.9162, 0.5289, 0.8796, 0.5312, 0.8827, 0.3104, 0.9099, 0.3089, 0.9273, 0.7362, 0.8762, 0.7366, 0.8796, 0.5312, 0.9162, 0.5289, 0.8762, 0.7366, 0.8265, 0.7397, 0.8437, 0.5331, 0.8796, 0.5312, 0.8437, 0.5331, 0.804, 0.5288, 0.8264, 0.3102, 0.856, 0.3119, 0.8265, 0.7397, 0.7713, 0.7329, 0.804, 0.5288, 0.8437, 0.5331, 0.7713, 0.7329, 0.7163, 0.7231, 0.765, 0.5227, 0.804, 0.5288, 0.765, 0.5227, 0.7317, 0.5115, 0.7716, 0.3028, 0.7972, 0.3078, 0.7163, 0.7231, 0.6696, 0.7034, 0.7317, 0.5115, 0.765, 0.5227, 0.6696, 0.7034, 0.6221, 0.683, 0.6987, 0.5, 0.7317, 0.5115, 0.9882, 0.5271, 0.9527, 0.5282, 0.937, 0.3097, 0.9634, 0.3104, 1.029, 0.7298, 0.9783, 0.7318, 0.9527, 0.5282, 0.9882, 0.5271, 0.9783, 0.7318, 0.9273, 0.7362, 0.9162, 0.5289, 0.9527, 0.5282, 1.064, 0.5101, 1.027, 0.5194, 0.9925, 0.308, 1.021, 0.3048, 1.136, 0.6972, 1.083, 0.7153, 1.027, 0.5194, 1.064, 0.5101, 1.083, 0.7153, 1.029, 0.7298, 0.9882, 0.5271, 1.027, 0.5194, 0.6987, 0.5, 0.666, 0.4902, 0.7203, 0.2953, 0.7459, 0.2978, 0.6221, 0.683, 0.5782, 0.6585, 0.666, 0.4902, 0.6987, 0.5, 1.177, 0.6676, 1.136, 0.6972, 1.064, 0.5101, 1.095, 0.4964, -0.4262, 0.5257, -0.2778, 0.4054, -0.2275, 0.5213, -0.4262, 0.5257, -0.4299, 0.2812, -0.2778, 0.4054, -0.4299, 0.2812, -0.2602, 0.2945, -0.2778, 0.4054, -0.2569, 0.718, -0.4262, 0.5257, -0.2275, 0.5213, 0.2639, -0.2837, 0.3417, -0.2555, 0.2877, -0.1928, 0.3417, -0.2555, 0.3698, -0.1688, 0.2877, -0.1928, -0.06409, 0.6941, -0.1316, 0.5856, -0.04374, 0.5937, -0.06409, 0.6941, -0.2569, 0.718, -0.1316, 0.5856, -0.2569, 0.718, -0.2275, 0.5213, -0.1316, 0.5856, 0.4539, -0.1559, 0.5034, -0.2216, 0.5377, -0.156, 0.4539, -0.1559, 0.4199, -0.2288, 0.5034, -0.2216, 0.4199, -0.2288, 0.4704, -0.2867, 0.5034, -0.2216, 0.4961, -0.07834, 0.4539, -0.1559, 0.5377, -0.156, 0.4961, -0.07834, 0.4073, -0.09052, 0.4539, -0.1559, 0.4073, -0.09052, 0.3698, -0.1688, 0.4539, -0.1559, -0.06858, 0.01434, 0.03788, -0.1291, 0.04707, 0.02782, -0.06858, 0.01434, -0.2039, -0.1098, 0.03788, -0.1291, 0.4961, -0.07834, 0.5377, -0.156, 0.5871, -0.07965, 0.07019, 0.7286, 0.02883, 0.622, 0.1136, 0.6177, 0.07019, 0.7286, -0.06409, 0.6941, 0.02883, 0.622, -0.06409, 0.6941, -0.04374, 0.5937, 0.02883, 0.622, 0.2066, 0.6868, 0.07019, 0.7286, 0.1136, 0.6177, 0.2066, 0.6868, 0.1887, 0.8624, 0.07019, 0.7286, 0.1887, 0.8624, -0.06371, 0.8624, 0.07019, 0.7286, 0.2844, 0.5917, 0.186, 0.5811, 0.2289, 0.5289, 0.2844, 0.5917, 0.2066, 0.6868, 0.186, 0.5811, 0.2066, 0.6868, 0.1136, 0.6177, 0.186, 0.5811, 0.3791, 0.5234, 0.2812, 0.4903, 0.3205, 0.4218, 0.3791, 0.5234, 0.2844, 0.5917, 0.2812, 0.4903, 0.2844, 0.5917, 0.2289, 0.5289, 0.2812, 0.4903, 0.4272, 0.3931, 0.3791, 0.5234, 0.3205, 0.4218, 0.4272, 0.3931, 0.5624, 0.5363, 0.3791, 0.5234, 0.5624, 0.5363, 0.3905, 0.7129, 0.3791, 0.5234, 0.4049, 0.2563, 0.3329, 0.336, 0.3113, 0.2627, 0.4049, 0.2563, 0.4272, 0.3931, 0.3329, 0.336, 0.4272, 0.3931, 0.3205, 0.4218, 0.3329, 0.336, 0.4463, 0.07539, 0.311, 0.1827, 0.2612, 0.09033, 0.4463, 0.07539, 0.4049, 0.2563, 0.311, 0.1827, 0.4049, 0.2563, 0.3113, 0.2627, 0.311, 0.1827, 0.2738, -0.1043, 0.4463, 0.07539, 0.2612, 0.09033, 0.6411, -0.1532, 0.5846, -0.233, 0.6875, -0.2369, 0.5846, -0.233, 0.623, -0.319, 0.6875, -0.2369, 0.03788, -0.1291, 0.1589, 0.02636, 0.04707, 0.02782, 0.03788, -0.1291, 0.2738, -0.1043, 0.1589, 0.02636, 0.2738, -0.1043, 0.2612, 0.09033, 0.1589, 0.02636, -0.08289, 0.1188, 0.001849, 0.09747, -0.01907, 0.1627, -0.08289, 0.1188, -0.06858, 0.01434, 0.001849, 0.09747, -0.06858, 0.01434, 0.04707, 0.02782, 0.001849, 0.09747, -0.07149, 0.197, -0.08289, 0.1188, -0.01907, 0.1627, -0.07149, 0.197, -0.1472, 0.1793, -0.08289, 0.1188, -0.1472, 0.1793, -0.1885, 0.06915, -0.08289, 0.1188, -0.05352, 0.2478, -0.0199, 0.215, -0.01492, 0.2532, -0.05352, 0.2478, -0.07149, 0.197, -0.0199, 0.215, -0.07149, 0.197, -0.01907, 0.1627, -0.0199, 0.215, -0.1722, 0.4251, -0.1853, 0.3444, -0.1217, 0.3707, -0.1722, 0.4251, -0.2778, 0.4054, -0.1853, 0.3444, -0.2778, 0.4054, -0.2602, 0.2945, -0.1853, 0.3444, -0.09914, 0.4267, -0.1722, 0.4251, -0.1217, 0.3707, -0.09914, 0.4267, -0.1234, 0.4925, -0.1722, 0.4251, -0.1234, 0.4925, -0.2275, 0.5213, -0.1722, 0.4251, -0.04939, 0.4223, -0.07273, 0.3833, -0.03641, 0.3888, -0.04939, 0.4223, -0.09914, 0.4267, -0.07273, 0.3833, -0.09914, 0.4267, -0.1217, 0.3707, -0.07273, 0.3833, 0.06561, 0.5565, 0.004169, 0.5478, 0.03813, 0.5059, 0.06561, 0.5565, 0.02883, 0.622, 0.004169, 0.5478, 0.02883, 0.622, -0.04374, 0.5937, 0.004169, 0.5478, 0.08734, 0.504, 0.06561, 0.5565, 0.03813, 0.5059, 0.08734, 0.504, 0.1275, 0.5424, 0.06561, 0.5565, 0.1275, 0.5424, 0.1136, 0.6177, 0.06561, 0.5565, 0.09972, 0.4641, 0.06116, 0.4708, 0.07645, 0.4428, 0.09972, 0.4641, 0.08734, 0.504, 0.06116, 0.4708, 0.08734, 0.504, 0.03813, 0.5059, 0.06116, 0.4708, 0.2512, 0.4299, 0.2164, 0.475, 0.1998, 0.4304, 0.2512, 0.4299, 0.2812, 0.4903, 0.2164, 0.475, 0.2812, 0.4903, 0.2289, 0.5289, 0.2164, 0.475, 0.2248, 0.3841, 0.2512, 0.4299, 0.1998, 0.4304, 0.2248, 0.3841, 0.2735, 0.3657, 0.2512, 0.4299, 0.2735, 0.3657, 0.3205, 0.4218, 0.2512, 0.4299, 0.1998, 0.3525, 0.1852, 0.3941, 0.1704, 0.3669, 0.1998, 0.3525, 0.2248, 0.3841, 0.1852, 0.3941, 0.2248, 0.3841, 0.1998, 0.4304, 0.1852, 0.3941, 0.2315, 0.1778, 0.2574, 0.2391, 0.2077, 0.2309, 0.2315, 0.1778, 0.311, 0.1827, 0.2574, 0.2391, 0.311, 0.1827, 0.3113, 0.2627, 0.2574, 0.2391, 0.1726, 0.1877, 0.2315, 0.1778, 0.2077, 0.2309, 0.1726, 0.1877, 0.1744, 0.1234, 0.2315, 0.1778, 0.1744, 0.1234, 0.2612, 0.09033, 0.2315, 0.1778, 0.1288, 0.2033, 0.1659, 0.2319, 0.1319, 0.2381, 0.1288, 0.2033, 0.1726, 0.1877, 0.1659, 0.2319, 0.1726, 0.1877, 0.2077, 0.2309, 0.1659, 0.2319, -0.07078, 0.2909, -0.02894, 0.2847, -0.03803, 0.3202, -0.07078, 0.2909, -0.05352, 0.2478, -0.02894, 0.2847, -0.05352, 0.2478, -0.01492, 0.2532, -0.02894, 0.2847, -0.07745, 0.3385, -0.07078, 0.2909, -0.03803, 0.3202, -0.07745, 0.3385, -0.124, 0.3083, -0.07078, 0.2909, -0.124, 0.3083, -0.1067, 0.2471, -0.07078, 0.2909, -0.07273, 0.3833, -0.04034, 0.3562, -0.03641, 0.3888, -0.07273, 0.3833, -0.07745, 0.3385, -0.04034, 0.3562, -0.07745, 0.3385, -0.03803, 0.3202, -0.04034, 0.3562, -0.0151, 0.4463, -0.01134, 0.4087, 0.01767, 0.4251, -0.0151, 0.4463, -0.04939, 0.4223, -0.01134, 0.4087, -0.04939, 0.4223, -0.03641, 0.3888, -0.01134, 0.4087, 0.02336, 0.4628, -0.0151, 0.4463, 0.01767, 0.4251, 0.02336, 0.4628, -0.01167, 0.4938, -0.0151, 0.4463, -0.01167, 0.4938, -0.05932, 0.4682, -0.0151, 0.4463, 0.06116, 0.4708, 0.04786, 0.4365, 0.07645, 0.4428, 0.06116, 0.4708, 0.02336, 0.4628, 0.04786, 0.4365, 0.02336, 0.4628, 0.01767, 0.4251, 0.04786, 0.4365, 0.1309, 0.445, 0.1013, 0.4283, 0.1258, 0.4103, 0.1309, 0.445, 0.09972, 0.4641, 0.1013, 0.4283, 0.09972, 0.4641, 0.07645, 0.4428, 0.1013, 0.4283, 0.1588, 0.4217, 0.1309, 0.445, 0.1258, 0.4103, 0.1588, 0.4217, 0.1685, 0.4627, 0.1309, 0.445, 0.1685, 0.4627, 0.132, 0.4877, 0.1309, 0.445, 0.1852, 0.3941, 0.1496, 0.3903, 0.1704, 0.3669, 0.1852, 0.3941, 0.1588, 0.4217, 0.1496, 0.3903, 0.1588, 0.4217, 0.1258, 0.4103, 0.1496, 0.3903, 0.1975, 0.3107, 0.1697, 0.3344, 0.1631, 0.2994, 0.1975, 0.3107, 0.1998, 0.3525, 0.1697, 0.3344, 0.1998, 0.3525, 0.1704, 0.3669, 0.1697, 0.3344, 0.1859, 0.269, 0.1975, 0.3107, 0.1631, 0.2994, 0.1859, 0.269, 0.2271, 0.2796, 0.1975, 0.3107, 0.2271, 0.2796, 0.2336, 0.3309, 0.1975, 0.3107, 0.1659, 0.2319, 0.1496, 0.2666, 0.1319, 0.2381, 0.1659, 0.2319, 0.1859, 0.269, 0.1496, 0.2666, 0.1859, 0.269, 0.1631, 0.2994, 0.1496, 0.2666, 0.08002, 0.1924, 0.09574, 0.2297, 0.05388, 0.2294, 0.08002, 0.1924, 0.1288, 0.2033, 0.09574, 0.2297, 0.1288, 0.2033, 0.1319, 0.2381, 0.09574, 0.2297, 0.02465, 0.1965, 0.08002, 0.1924, 0.05388, 0.2294, 0.02465, 0.1965, 0.0508, 0.1474, 0.08002, 0.1924, 0.0508, 0.1474, 0.1196, 0.1577, 0.08002, 0.1924, -0.0199, 0.215, 0.01607, 0.239, -0.01492, 0.2532, -0.0199, 0.215, 0.02465, 0.1965, 0.01607, 0.239, 0.02465, 0.1965, 0.05388, 0.2294, 0.01607, 0.239, -0.003223, 0.3089, 0.007291, 0.2773, 0.02806, 0.3006, -0.003223, 0.3089, -0.02894, 0.2847, 0.007291, 0.2773, -0.02894, 0.2847, -0.01492, 0.2532, 0.007291, 0.2773, 0.02056, 0.3305, -0.003223, 0.3089, 0.02806, 0.3006, 0.02056, 0.3305, -0.009059, 0.3421, -0.003223, 0.3089, -0.009059, 0.3421, -0.03803, 0.3202, -0.003223, 0.3089, 0.04135, 0.3488, 0.04675, 0.3214, 0.06227, 0.3394, 0.04135, 0.3488, 0.02056, 0.3305, 0.04675, 0.3214, 0.02056, 0.3305, 0.02806, 0.3006, 0.04675, 0.3214, 0.01637, 0.3916, -0.009442, 0.3741, 0.017, 0.3605, 0.01637, 0.3916, -0.01134, 0.4087, -0.009442, 0.3741, -0.01134, 0.4087, -0.03641, 0.3888, -0.009442, 0.3741, 0.0423, 0.3758, 0.01637, 0.3916, 0.017, 0.3605, 0.0423, 0.3758, 0.04442, 0.4056, 0.01637, 0.3916, 0.04442, 0.4056, 0.01767, 0.4251, 0.01637, 0.3916, 0.065, 0.3625, 0.04135, 0.3488, 0.06227, 0.3394, 0.065, 0.3625, 0.0423, 0.3758, 0.04135, 0.3488, 0.0423, 0.3758, 0.017, 0.3605, 0.04135, 0.3488, 0.09602, 0.3993, 0.07225, 0.4154, 0.06833, 0.3882, 0.09602, 0.3993, 0.1013, 0.4283, 0.07225, 0.4154, 0.1013, 0.4283, 0.07645, 0.4428, 0.07225, 0.4154, 0.09083, 0.3726, 0.09602, 0.3993, 0.06833, 0.3882, 0.09083, 0.3726, 0.1201, 0.382, 0.09602, 0.3993, 0.1201, 0.382, 0.1258, 0.4103, 0.09602, 0.3993, 0.0857, 0.3455, 0.065, 0.3625, 0.06227, 0.3394, 0.0857, 0.3455, 0.09083, 0.3726, 0.065, 0.3625, 0.09083, 0.3726, 0.06833, 0.3882, 0.065, 0.3625, 0.1383, 0.3276, 0.143, 0.3601, 0.1139, 0.3535, 0.1383, 0.3276, 0.1697, 0.3344, 0.143, 0.3601, 0.1697, 0.3344, 0.1704, 0.3669, 0.143, 0.3601, 0.1053, 0.3222, 0.1383, 0.3276, 0.1139, 0.3535, 0.1053, 0.3222, 0.1277, 0.2941, 0.1383, 0.3276, 0.1277, 0.2941, 0.1631, 0.2994, 0.1383, 0.3276, 0.0752, 0.3181, 0.0857, 0.3455, 0.06227, 0.3394, 0.0752, 0.3181, 0.1053, 0.3222, 0.0857, 0.3455, 0.1053, 0.3222, 0.1139, 0.3535, 0.0857, 0.3455, 0.07482, 0.2613, 0.1119, 0.2637, 0.09219, 0.2914, 0.07482, 0.2613, 0.09574, 0.2297, 0.1119, 0.2637, 0.09574, 0.2297, 0.1319, 0.2381, 0.1119, 0.2637, 0.05859, 0.2938, 0.07482, 0.2613, 0.09219, 0.2914, 0.05859, 0.2938, 0.03865, 0.2673, 0.07482, 0.2613, 0.03865, 0.2673, 0.05388, 0.2294, 0.07482, 0.2613, 0.04675, 0.3214, 0.0752, 0.3181, 0.06227, 0.3394, 0.04675, 0.3214, 0.05859, 0.2938, 0.0752, 0.3181, 0.05859, 0.2938, 0.09219, 0.2914, 0.0752, 0.3181, 0.007291, 0.2773, 0.03865, 0.2673, 0.02806, 0.3006, 0.007291, 0.2773, 0.01607, 0.239, 0.03865, 0.2673, 0.01607, 0.239, 0.05388, 0.2294, 0.03865, 0.2673, 0.1119, 0.2637, 0.1277, 0.2941, 0.09219, 0.2914, 0.1119, 0.2637, 0.1496, 0.2666, 0.1277, 0.2941, 0.1496, 0.2666, 0.1631, 0.2994, 0.1277, 0.2941, 0.143, 0.3601, 0.1201, 0.382, 0.1139, 0.3535, 0.143, 0.3601, 0.1496, 0.3903, 0.1201, 0.382, 0.1496, 0.3903, 0.1258, 0.4103, 0.1201, 0.382, 0.07225, 0.4154, 0.04442, 0.4056, 0.06833, 0.3882, 0.07225, 0.4154, 0.04786, 0.4365, 0.04442, 0.4056, 0.04786, 0.4365, 0.01767, 0.4251, 0.04442, 0.4056, -0.009442, 0.3741, -0.009059, 0.3421, 0.017, 0.3605, -0.009442, 0.3741, -0.04034, 0.3562, -0.009059, 0.3421, -0.04034, 0.3562, -0.03803, 0.3202, -0.009059, 0.3421, 0.001849, 0.09747, 0.0508, 0.1474, -0.01907, 0.1627, 0.001849, 0.09747, 0.09553, 0.09814, 0.0508, 0.1474, 0.09553, 0.09814, 0.1196, 0.1577, 0.0508, 0.1474, 0.2574, 0.2391, 0.2271, 0.2796, 0.2077, 0.2309, 0.2574, 0.2391, 0.2713, 0.3021, 0.2271, 0.2796, 0.2713, 0.3021, 0.2336, 0.3309, 0.2271, 0.2796, 0.2164, 0.475, 0.1685, 0.4627, 0.1998, 0.4304, 0.2164, 0.475, 0.1752, 0.5113, 0.1685, 0.4627, 0.1752, 0.5113, 0.132, 0.4877, 0.1685, 0.4627, 0.004169, 0.5478, -0.01167, 0.4938, 0.03813, 0.5059, 0.004169, 0.5478, -0.06024, 0.5271, -0.01167, 0.4938, -0.06024, 0.5271, -0.05932, 0.4682, -0.01167, 0.4938, -0.1853, 0.3444, -0.124, 0.3083, -0.1217, 0.3707, -0.1853, 0.3444, -0.1766, 0.2588, -0.124, 0.3083, -0.1766, 0.2588, -0.1067, 0.2471, -0.124, 0.3083, 0.09553, 0.09814, 0.1744, 0.1234, 0.1196, 0.1577, 0.09553, 0.09814, 0.1589, 0.02636, 0.1744, 0.1234, 0.1589, 0.02636, 0.2612, 0.09033, 0.1744, 0.1234, 0.2713, 0.3021, 0.2735, 0.3657, 0.2336, 0.3309, 0.2713, 0.3021, 0.3329, 0.336, 0.2735, 0.3657, 0.3329, 0.336, 0.3205, 0.4218, 0.2735, 0.3657, 0.1752, 0.5113, 0.1275, 0.5424, 0.132, 0.4877, 0.1752, 0.5113, 0.186, 0.5811, 0.1275, 0.5424, 0.186, 0.5811, 0.1136, 0.6177, 0.1275, 0.5424, -0.06024, 0.5271, -0.1234, 0.4925, -0.05932, 0.4682, -0.06024, 0.5271, -0.1316, 0.5856, -0.1234, 0.4925, -0.1316, 0.5856, -0.2275, 0.5213, -0.1234, 0.4925, -0.1766, 0.2588, -0.1472, 0.1793, -0.1067, 0.2471, -0.1766, 0.2588, -0.2592, 0.1801, -0.1472, 0.1793, -0.2592, 0.1801, -0.1885, 0.06915, -0.1472, 0.1793, 0.5034, -0.2216, 0.5846, -0.233, 0.5377, -0.156, 0.5034, -0.2216, 0.5435, -0.3032, 0.5846, -0.233, 0.5435, -0.3032, 0.623, -0.319, 0.5846, -0.233, 0.5435, -0.3032, 0.5586, -0.3872, 0.623, -0.319, 0.5435, -0.3032, 0.4783, -0.3639, 0.5586, -0.3872, 0.4783, -0.3639, 0.4862, -0.4452, 0.5586, -0.3872, 0.4783, -0.3639, 0.4023, -0.4022, 0.4862, -0.4452, 0.4783, -0.3639, 0.4001, -0.3168, 0.4023, -0.4022, 0.4001, -0.3168, 0.3247, -0.3479, 0.4023, -0.4022, -0.2592, 0.1801, -0.3886, 0.04584, -0.1885, 0.06915, -0.2592, 0.1801, -0.4299, 0.2812, -0.3886, 0.04584, 0.3224, -0.1109, 0.3698, -0.1688, 0.4073, -0.09052, 0.4001, -0.3168, 0.3417, -0.2555, 0.3247, -0.3479, 0.4001, -0.3168, 0.4199, -0.2288, 0.3417, -0.2555, 0.4199, -0.2288, 0.3698, -0.1688, 0.3417, -0.2555, 0.949, 1.312, 0.9367, 1.333, 0.9301, 1.314, 0.949, 1.312, 0.9655, 1.33, 0.9367, 1.333, 0.9655, 1.33, 0.9484, 1.36, 0.9367, 1.333, 0.8215, 1.365, 0.7799, 1.359, 0.8039, 1.335, 0.8215, 1.365, 0.7825, 1.392, 0.7799, 1.359, 0.7825, 1.392, 0.7451, 1.368, 0.7799, 1.359, 0.8555, 1.356, 0.8339, 1.336, 0.8547, 1.332, 0.8555, 1.356, 0.8215, 1.365, 0.8339, 1.336, 0.8215, 1.365, 0.8039, 1.335, 0.8339, 1.336, 0.8872, 1.359, 0.8744, 1.335, 0.8959, 1.332, 0.8872, 1.359, 0.8555, 1.356, 0.8744, 1.335, 0.8555, 1.356, 0.8547, 1.332, 0.8744, 1.335, 0.9161, 1.348, 0.8872, 1.359, 0.8959, 1.332, 0.9161, 1.348, 0.9161, 1.383, 0.8872, 1.359, 0.9161, 1.383, 0.8585, 1.43, 0.8872, 1.359, 0.9367, 1.333, 0.9151, 1.324, 0.9301, 1.314, 0.9367, 1.333, 0.9161, 1.348, 0.9151, 1.324, 0.9161, 1.348, 0.8959, 1.332, 0.9151, 1.324, 0.9553, 1.291, 0.9337, 1.297, 0.9369, 1.278, 0.9553, 1.291, 0.949, 1.312, 0.9337, 1.297, 0.949, 1.312, 0.9301, 1.314, 0.9337, 1.297, 0.8038, 1.308, 0.7814, 1.296, 0.8004, 1.284, 0.8038, 1.308, 0.7802, 1.316, 0.7814, 1.296, 0.7802, 1.316, 0.7608, 1.301, 0.7814, 1.296, 0.8205, 1.295, 0.8038, 1.308, 0.8004, 1.284, 0.8205, 1.295, 0.8253, 1.315, 0.8038, 1.308, 0.8253, 1.315, 0.8039, 1.335, 0.8038, 1.308, 0.834, 1.284, 0.8187, 1.277, 0.8317, 1.271, 0.834, 1.284, 0.8205, 1.295, 0.8187, 1.277, 0.8205, 1.295, 0.8004, 1.284, 0.8187, 1.277, 0.8823, 1.316, 0.8643, 1.316, 0.8721, 1.302, 0.8823, 1.316, 0.8744, 1.335, 0.8643, 1.316, 0.8744, 1.335, 0.8547, 1.332, 0.8643, 1.316, 0.8881, 1.3, 0.8823, 1.316, 0.8721, 1.302, 0.8881, 1.3, 0.9005, 1.312, 0.8823, 1.316, 0.9005, 1.312, 0.8959, 1.332, 0.8823, 1.316, 0.8923, 1.285, 0.8782, 1.289, 0.883, 1.278, 0.8923, 1.285, 0.8881, 1.3, 0.8782, 1.289, 0.8881, 1.3, 0.8721, 1.302, 0.8782, 1.289, 0.8187, 1.277, 0.8223, 1.26, 0.8317, 1.271, 0.8187, 1.277, 0.8051, 1.262, 0.8223, 1.26, 0.8051, 1.262, 0.8112, 1.245, 0.8223, 1.26, 0.849, 1.287, 0.8446, 1.273, 0.8581, 1.275, 0.849, 1.287, 0.834, 1.284, 0.8446, 1.273, 0.834, 1.284, 0.8317, 1.271, 0.8446, 1.273, 0.8641, 1.288, 0.849, 1.287, 0.8581, 1.275, 0.8641, 1.288, 0.8555, 1.302, 0.849, 1.287, 0.8555, 1.302, 0.8383, 1.3, 0.849, 1.287, 0.8782, 1.289, 0.8711, 1.277, 0.883, 1.278, 0.8782, 1.289, 0.8641, 1.288, 0.8711, 1.277, 0.8641, 1.288, 0.8581, 1.275, 0.8711, 1.277, 0.9051, 1.279, 0.8931, 1.271, 0.906, 1.261, 0.9051, 1.279, 0.8923, 1.285, 0.8931, 1.271, 0.8923, 1.285, 0.883, 1.278, 0.8931, 1.271, 0.9189, 1.27, 0.9051, 1.279, 0.906, 1.261, 0.9189, 1.27, 0.9188, 1.287, 0.9051, 1.279, 0.9188, 1.287, 0.9036, 1.295, 0.9051, 1.279, 0.9331, 1.258, 0.9203, 1.254, 0.9316, 1.242, 0.9331, 1.258, 0.9189, 1.27, 0.9203, 1.254, 0.9189, 1.27, 0.906, 1.261, 0.9203, 1.254, 0.8528, 1.262, 0.8386, 1.259, 0.8464, 1.245, 0.8528, 1.262, 0.8446, 1.273, 0.8386, 1.259, 0.8446, 1.273, 0.8317, 1.271, 0.8386, 1.259, 0.8622, 1.25, 0.8528, 1.262, 0.8464, 1.245, 0.8622, 1.25, 0.8669, 1.264, 0.8528, 1.262, 0.8669, 1.264, 0.8581, 1.275, 0.8528, 1.262, 0.87, 1.237, 0.8583, 1.234, 0.8666, 1.223, 0.87, 1.237, 0.8622, 1.25, 0.8583, 1.234, 0.8622, 1.25, 0.8464, 1.245, 0.8583, 1.234, 0.8906, 1.258, 0.8801, 1.266, 0.8768, 1.251, 0.8906, 1.258, 0.8931, 1.271, 0.8801, 1.266, 0.8931, 1.271, 0.883, 1.278, 0.8801, 1.266, 0.8897, 1.241, 0.8906, 1.258, 0.8768, 1.251, 0.8897, 1.241, 0.9013, 1.244, 0.8906, 1.258, 0.9013, 1.244, 0.906, 1.261, 0.8906, 1.258, 0.8801, 1.266, 0.8669, 1.264, 0.8768, 1.251, 0.8801, 1.266, 0.8711, 1.277, 0.8669, 1.264, 0.8711, 1.277, 0.8581, 1.275, 0.8669, 1.264, 0.8386, 1.259, 0.8284, 1.245, 0.8464, 1.245, 0.8386, 1.259, 0.8223, 1.26, 0.8284, 1.245, 0.8223, 1.26, 0.8112, 1.245, 0.8284, 1.245, 0.9337, 1.297, 0.9188, 1.287, 0.9369, 1.278, 0.9337, 1.297, 0.9164, 1.304, 0.9188, 1.287, 0.9164, 1.304, 0.9036, 1.295, 0.9188, 1.287, 0.8643, 1.316, 0.8555, 1.302, 0.8721, 1.302, 0.8643, 1.316, 0.8451, 1.316, 0.8555, 1.302, 0.8451, 1.316, 0.8383, 1.3, 0.8555, 1.302, 0.9164, 1.304, 0.9005, 1.312, 0.9036, 1.295, 0.9164, 1.304, 0.9151, 1.324, 0.9005, 1.312, 0.9151, 1.324, 0.8959, 1.332, 0.9005, 1.312, 0.8451, 1.316, 0.8253, 1.315, 0.8383, 1.3, 0.8451, 1.316, 0.8339, 1.336, 0.8253, 1.315, 0.8339, 1.336, 0.8039, 1.335, 0.8253, 1.315, 0.9582, 1.395, 0.9161, 1.383, 0.9484, 1.36, 0.9582, 1.395, 0.9378, 1.424, 0.9161, 1.383, 0.9378, 1.424, 0.8585, 1.43, 0.9161, 1.383, 1.251, 1.118, 1.188, 1.079, 1.265, 1.015, 1.251, 1.118, 1.178, 1.152, 1.188, 1.079, 1.178, 1.152, 1.137, 1.118, 1.188, 1.079, 1.379, 1.078, 1.251, 1.118, 1.265, 1.015, 1.379, 1.078, 1.32, 1.188, 1.251, 1.118, 1.32, 1.188, 1.212, 1.194, 1.251, 1.118, 0.4218, 1.057, 0.3619, 0.9381, 0.4836, 0.973, 0.4218, 1.057, 0.2881, 1.037, 0.3619, 0.9381, 1.379, 1.078, 1.265, 1.015, 1.387, 0.9523, 1.164, 1.262, 1.167, 1.334, 1.109, 1.307, 1.164, 1.262, 1.249, 1.271, 1.167, 1.334, 1.249, 1.271, 1.254, 1.389, 1.167, 1.334, 1.109, 1.258, 1.164, 1.262, 1.109, 1.307, 1.109, 1.258, 1.145, 1.205, 1.164, 1.262, 1.145, 1.205, 1.212, 1.194, 1.164, 1.262, 1.086, 1.425, 1.042, 1.448, 0.9378, 1.424, 0.9801, 1.42, 1.254, 1.389, 1.173, 1.457, 1.042, 1.448, 1.086, 1.425, 1.173, 1.457, 1.105, 1.478, 0.9969, 1.468, 1.042, 1.448, 0.4962, 1.132, 0.5266, 1.061, 0.5699, 1.126, 0.4962, 1.132, 0.4218, 1.057, 0.5266, 1.061, 0.4218, 1.057, 0.4836, 0.973, 0.5266, 1.061, 0.5591, 1.189, 0.4962, 1.132, 0.5699, 1.126, 0.5591, 1.189, 0.4914, 1.216, 0.4962, 1.132, 0.4914, 1.216, 0.3832, 1.148, 0.4962, 1.132, 0.6065, 1.228, 0.6083, 1.173, 0.645, 1.211, 0.6065, 1.228, 0.5591, 1.189, 0.6083, 1.173, 0.5591, 1.189, 0.5699, 1.126, 0.6083, 1.173, 0.6347, 1.277, 0.6544, 1.255, 0.6785, 1.286, 0.6347, 1.277, 0.6065, 1.228, 0.6544, 1.255, 0.6065, 1.228, 0.645, 1.211, 0.6544, 1.255, 0.7581, 1.249, 0.7717, 1.224, 0.8051, 1.262, 0.8004, 1.284, 0.7229, 1.204, 0.7404, 1.176, 0.7717, 1.224, 0.7581, 1.249, 0.7404, 1.176, 0.7656, 1.149, 0.7867, 1.203, 0.7717, 1.224, 0.8657, 1.185, 0.8734, 1.2, 0.87, 1.237, 0.8666, 1.223, 0.8668, 1.136, 0.8789, 1.159, 0.8734, 1.2, 0.8657, 1.185, 0.8789, 1.159, 0.8834, 1.18, 0.8803, 1.215, 0.8734, 1.2, 0.7867, 1.203, 0.8115, 1.204, 0.8284, 1.245, 0.8112, 1.245, 0.7656, 1.149, 0.7997, 1.156, 0.8115, 1.204, 0.7867, 1.203, 0.7997, 1.156, 0.8257, 1.164, 0.8345, 1.206, 0.8115, 1.204, 0.9756, 1.245, 1.003, 1.258, 0.9553, 1.291, 0.9369, 1.278, 1.009, 1.202, 1.045, 1.205, 1.003, 1.258, 0.9756, 1.245, 1.045, 1.205, 1.094, 1.211, 1.035, 1.273, 1.003, 1.258, 0.8803, 1.215, 0.8944, 1.202, 0.8897, 1.241, 0.8768, 1.251, 0.8834, 1.18, 0.8971, 1.16, 0.8944, 1.202, 0.8803, 1.215, 0.8971, 1.16, 0.9202, 1.14, 0.9096, 1.19, 0.8944, 1.202, 0.7359, 1.318, 0.7193, 1.294, 0.7802, 1.316, 0.8039, 1.335, 0.6785, 1.286, 0.6544, 1.255, 0.7193, 1.294, 0.7359, 1.318, 0.6544, 1.255, 0.645, 1.211, 0.7045, 1.268, 0.7193, 1.294, 1.027, 1.17, 1.045, 1.205, 1.009, 1.202, 1.027, 1.17, 1.071, 1.167, 1.045, 1.205, 1.071, 1.167, 1.094, 1.211, 1.045, 1.205, 1.005, 1.141, 0.9952, 1.177, 0.9753, 1.154, 1.005, 1.141, 1.027, 1.17, 0.9952, 1.177, 1.027, 1.17, 1.009, 1.202, 0.9952, 1.177, 1.154, 1.004, 1.112, 1.067, 1.065, 1.015, 1.154, 1.004, 1.188, 1.079, 1.112, 1.067, 1.188, 1.079, 1.137, 1.118, 1.112, 1.067, 0.5378, 0.8321, 0.4592, 0.785, 0.5782, 0.6585, 0.6221, 0.683, 0.4836, 0.973, 0.3619, 0.9381, 0.4592, 0.785, 0.5378, 0.8321, 1.387, 0.9523, 1.265, 1.015, 1.219, 0.8572, 1.286, 0.8031, 1.219, 0.8572, 1.135, 0.877, 1.083, 0.7153, 1.136, 0.6972, 1.265, 1.015, 1.154, 1.004, 1.135, 0.877, 1.219, 0.8572, 1.154, 1.004, 1.065, 1.015, 1.061, 0.8933, 1.135, 0.877, 0.6077, 1.063, 0.5832, 0.988, 0.6662, 1.009, 0.6077, 1.063, 0.5266, 1.061, 0.5832, 0.988, 0.5266, 1.061, 0.4836, 0.973, 0.5832, 0.988, 0.6722, 1.079, 0.6077, 1.063, 0.6662, 1.009, 0.6722, 1.079, 0.6344, 1.124, 0.6077, 1.063, 0.6344, 1.124, 0.5699, 1.126, 0.6077, 1.063, 0.7174, 1.1, 0.7182, 1.049, 0.7502, 1.079, 0.7174, 1.1, 0.6722, 1.079, 0.7182, 1.049, 0.6722, 1.079, 0.6662, 1.009, 0.7182, 1.049, 0.9238, 1.227, 0.9382, 1.217, 0.9203, 1.254, 0.906, 1.261, 0.9384, 1.192, 0.953, 1.173, 0.9382, 1.217, 0.9238, 1.227, 0.953, 1.173, 0.9753, 1.154, 0.9542, 1.205, 0.9382, 1.217, 0.9096, 1.19, 0.9173, 1.208, 0.9013, 1.244, 0.8995, 1.228, 0.9202, 1.14, 0.9342, 1.167, 0.9173, 1.208, 0.9096, 1.19, 0.9342, 1.167, 0.9384, 1.192, 0.9238, 1.227, 0.9173, 1.208, 0.7045, 1.268, 0.7314, 1.258, 0.7814, 1.296, 0.7608, 1.301, 0.645, 1.211, 0.6883, 1.205, 0.7314, 1.258, 0.7045, 1.268, 0.6883, 1.205, 0.7229, 1.204, 0.7581, 1.249, 0.7314, 1.258, 1.035, 1.273, 1.039, 1.313, 0.9655, 1.33, 0.9741, 1.304, 1.094, 1.211, 1.109, 1.258, 1.039, 1.313, 1.035, 1.273, 1.109, 1.258, 1.109, 1.307, 1.03, 1.35, 1.039, 1.313, 0.9542, 1.205, 0.9649, 1.223, 0.9331, 1.258, 0.9316, 1.242, 0.9753, 1.154, 0.9952, 1.177, 0.9649, 1.223, 0.9542, 1.205, 0.9952, 1.177, 1.009, 1.202, 0.9756, 1.245, 0.9649, 1.223, 1.03, 1.35, 1.057, 1.385, 0.9582, 1.395, 0.9484, 1.36, 1.109, 1.307, 1.167, 1.334, 1.057, 1.385, 1.03, 1.35, 1.167, 1.334, 1.254, 1.389, 1.086, 1.425, 1.057, 1.385, 1.009, 1.102, 0.9752, 1.12, 0.9699, 1.083, 1.009, 1.102, 1.005, 1.141, 0.9752, 1.12, 1.005, 1.141, 0.9753, 1.154, 0.9752, 1.12, 1.008, 1.052, 1.009, 1.102, 0.9699, 1.083, 1.008, 1.052, 1.055, 1.082, 1.009, 1.102, 1.055, 1.082, 1.042, 1.131, 1.009, 1.102, 0.9964, 0.9954, 0.9575, 1.04, 0.934, 0.9919, 0.9964, 0.9954, 1.008, 1.052, 0.9575, 1.04, 1.008, 1.052, 0.9699, 1.083, 0.9575, 1.04, 0.934, 0.8926, 0.8724, 0.8916, 0.8762, 0.7366, 0.9273, 0.7362, 0.934, 0.9919, 0.8737, 0.9915, 0.8724, 0.8916, 0.934, 0.8926, 0.8737, 0.9915, 0.8127, 1.005, 0.8139, 0.8987, 0.8724, 0.8916, 0.8139, 0.8987, 0.7483, 0.8913, 0.7713, 0.7329, 0.8265, 0.7397, 0.8127, 1.005, 0.743, 0.9955, 0.7483, 0.8913, 0.8139, 0.8987, 0.743, 0.9955, 0.6662, 1.009, 0.6779, 0.8858, 0.7483, 0.8913, 0.7182, 1.049, 0.7726, 1.044, 0.7502, 1.079, 0.7182, 1.049, 0.743, 0.9955, 0.7726, 1.044, 0.743, 0.9955, 0.8127, 1.005, 0.7726, 1.044, 0.7289, 1.139, 0.7566, 1.114, 0.7656, 1.149, 0.7289, 1.139, 0.7174, 1.1, 0.7566, 1.114, 0.7174, 1.1, 0.7502, 1.079, 0.7566, 1.114, 0.7404, 1.176, 0.7289, 1.139, 0.7656, 1.149, 0.7404, 1.176, 0.7038, 1.17, 0.7289, 1.139, 0.7038, 1.17, 0.6865, 1.13, 0.7289, 1.139, 0.7192, 1.418, 0.6878, 1.377, 0.7825, 1.392, 0.8585, 1.43, 0.632, 1.39, 0.5911, 1.337, 0.6878, 1.377, 0.7192, 1.418, 0.5911, 1.337, 0.5725, 1.264, 0.6629, 1.339, 0.6878, 1.377, 0.8345, 1.206, 0.8507, 1.194, 0.8583, 1.234, 0.8464, 1.245, 0.8257, 1.164, 0.8439, 1.148, 0.8507, 1.194, 0.8345, 1.206, 0.8439, 1.148, 0.8668, 1.136, 0.8657, 1.185, 0.8507, 1.194, 0.6629, 1.339, 0.6994, 1.331, 0.7799, 1.359, 0.7451, 1.368, 0.5725, 1.264, 0.6347, 1.277, 0.6994, 1.331, 0.6629, 1.339, 0.6347, 1.277, 0.6785, 1.286, 0.7359, 1.318, 0.6994, 1.331, 0.9421, 1.111, 0.9495, 1.142, 0.9202, 1.14, 0.9421, 1.111, 0.9752, 1.12, 0.9495, 1.142, 0.9752, 1.12, 0.9753, 1.154, 0.9495, 1.142, 0.9076, 1.106, 0.9421, 1.111, 0.9202, 1.14, 0.9076, 1.106, 0.9285, 1.075, 0.9421, 1.111, 0.9285, 1.075, 0.9699, 1.083, 0.9421, 1.111, 0.8755, 1.106, 0.8923, 1.133, 0.8668, 1.136, 0.8755, 1.106, 0.9076, 1.106, 0.8923, 1.133, 0.9076, 1.106, 0.9202, 1.14, 0.8923, 1.133, 0.8584, 1.041, 0.906, 1.037, 0.8878, 1.075, 0.8584, 1.041, 0.8737, 0.9915, 0.906, 1.037, 0.8737, 0.9915, 0.934, 0.9919, 0.906, 1.037, 0.8502, 1.084, 0.8584, 1.041, 0.8878, 1.075, 0.8502, 1.084, 0.8158, 1.061, 0.8584, 1.041, 0.8158, 1.061, 0.8127, 1.005, 0.8584, 1.041, 0.8451, 1.117, 0.8755, 1.106, 0.8668, 1.136, 0.8451, 1.117, 0.8502, 1.084, 0.8755, 1.106, 0.8502, 1.084, 0.8878, 1.075, 0.8755, 1.106, 0.7901, 1.123, 0.7853, 1.088, 0.8178, 1.102, 0.7901, 1.123, 0.7566, 1.114, 0.7853, 1.088, 0.7566, 1.114, 0.7502, 1.079, 0.7853, 1.088, 0.8209, 1.135, 0.7901, 1.123, 0.8178, 1.102, 0.8209, 1.135, 0.7997, 1.156, 0.7901, 1.123, 0.7997, 1.156, 0.7656, 1.149, 0.7901, 1.123, 0.8439, 1.148, 0.8451, 1.117, 0.8668, 1.136, 0.8439, 1.148, 0.8209, 1.135, 0.8451, 1.117, 0.8209, 1.135, 0.8178, 1.102, 0.8451, 1.117, 0.8923, 1.133, 0.8789, 1.159, 0.8668, 1.136, 0.8923, 1.133, 0.8971, 1.16, 0.8789, 1.159, 0.8971, 1.16, 0.8834, 1.18, 0.8789, 1.159, 0.9495, 1.142, 0.9342, 1.167, 0.9202, 1.14, 0.9495, 1.142, 0.953, 1.173, 0.9342, 1.167, 0.953, 1.173, 0.9384, 1.192, 0.9342, 1.167, 0.7853, 1.088, 0.8158, 1.061, 0.8178, 1.102, 0.7853, 1.088, 0.7726, 1.044, 0.8158, 1.061, 0.7726, 1.044, 0.8127, 1.005, 0.8158, 1.061, 0.906, 1.037, 0.9285, 1.075, 0.8878, 1.075, 0.906, 1.037, 0.9575, 1.04, 0.9285, 1.075, 0.9575, 1.04, 0.9699, 1.083, 0.9285, 1.075, 0.6883, 1.205, 0.7038, 1.17, 0.7229, 1.204, 0.6883, 1.205, 0.6608, 1.166, 0.7038, 1.17, 0.6608, 1.166, 0.6865, 1.13, 0.7038, 1.17, 1.061, 0.8933, 0.9973, 0.889, 0.9783, 0.7318, 1.029, 0.7298, 1.065, 1.015, 0.9964, 0.9954, 0.9973, 0.889, 1.061, 0.8933, 0.9964, 0.9954, 0.934, 0.9919, 0.934, 0.8926, 0.9973, 0.889, 1.112, 1.067, 1.055, 1.082, 1.065, 1.015, 1.112, 1.067, 1.087, 1.122, 1.055, 1.082, 1.087, 1.122, 1.042, 1.131, 1.055, 1.082, 0.6608, 1.166, 0.6344, 1.124, 0.6865, 1.13, 0.6608, 1.166, 0.6083, 1.173, 0.6344, 1.124, 0.6083, 1.173, 0.5699, 1.126, 0.6344, 1.124, 0.6779, 0.8858, 0.6132, 0.8601, 0.6696, 0.7034, 0.7163, 0.7231, 0.6662, 1.009, 0.5832, 0.988, 0.6132, 0.8601, 0.6779, 0.8858, 0.5832, 0.988, 0.4836, 0.973, 0.5378, 0.8321, 0.6132, 0.8601, 1.087, 1.122, 1.071, 1.167, 1.042, 1.131, 1.087, 1.122, 1.12, 1.166, 1.071, 1.167, 1.12, 1.166, 1.094, 1.211, 1.071, 1.167, 0.5656, 1.385, 0.5911, 1.337, 0.632, 1.39, 0.5656, 1.385, 0.5143, 1.303, 0.5911, 1.337, 0.5143, 1.303, 0.5725, 1.264, 0.5911, 1.337, 0.5143, 1.303, 0.4914, 1.216, 0.5725, 1.264, 0.5143, 1.303, 0.4025, 1.274, 0.4914, 1.216, 0.4025, 1.274, 0.3832, 1.148, 0.4914, 1.216, 1.12, 1.166, 1.145, 1.205, 1.094, 1.211, 1.12, 1.166, 1.178, 1.152, 1.145, 1.205, 1.178, 1.152, 1.212, 1.194, 1.145, 1.205, 1.376, 1.305, 1.32, 1.188, 1.466, 1.197, 1.376, 1.305, 1.249, 1.271, 1.32, 1.188, 1.249, 1.271, 1.212, 1.194, 1.32, 1.188])
me_mousemodel.use_remesh_preserve_volume = False
me_mousemodel.use_remesh_preserve_attributes = False
me_mousemodel.use_mirror_vertex_groups = False
me_mousemodel.update()
arm_armature = bpy.data.armatures.new('Armature')  # bones are not reproduced

# ---- objects
ob_armature = bpy.data.objects.new('Armature', arm_armature)
ob_mouse = bpy.data.objects.new('Mouse', me_mousemodel)

# ---- transforms, parenting, visibility, modifiers, constraints
ob_armature.location = (0.0, 0.0, 0.0)
ob_armature.lineart.crease_threshold = 0.0
ob_mouse.location = (0.0, 0.0, 0.0)
ob_mouse.lineart.crease_threshold = 0.0
_vg = ob_mouse.vertex_groups.new(name='LowerTail')
for _i, _w in zip([102, 108, 113, 114, 115, 116, 117, 118, 119, 120, 121, 122, 123, 409, 411, 415, 416, 417, 418, 420, 421, 422, 423, 424, 425, 426, 427, 428, 429, 430, 431, 432, 433, 434, 435, 436, 437, 438, 439, 440, 441, 442, 443, 444, 445, 446, 447, 448, 449, 450, 451, 452, 453, 454, 455], [1.0, 1.0, 1.0, 1.0, 1.0, 1.0, 1.0, 1.0, 1.0, 1.0, 1.0, 1.0, 1.0, 0.5, 0.5, 0.5, 0.5, 0.5, 0.5, 1.0, 1.0, 1.0, 1.0, 1.0, 1.0, 1.0, 1.0, 1.0, 1.0, 1.0, 1.0, 1.0, 1.0, 1.0, 1.0, 1.0, 1.0, 1.0, 1.0, 1.0, 1.0, 1.0, 1.0, 1.0, 1.0, 1.0, 1.0, 1.0, 1.0, 0.5, 0.5, 0.5, 0.5, 0.5, 0.5]): _vg.add([_i], _w, 'REPLACE')
_vg = ob_mouse.vertex_groups.new(name='UpperTail')
for _i, _w in zip([2, 4, 10, 19, 20, 22, 25, 100, 101, 103, 104, 105, 106, 107, 109, 110, 111, 112, 126, 133, 134, 136, 137, 138, 140, 143, 145, 148, 151, 152, 154, 157, 170, 171, 184, 185, 186, 187, 188, 196, 198, 199, 200, 201, 217, 219, 396, 397, 398, 399, 400, 401, 402, 403, 404, 405, 406, 407, 408, 409, 410, 411, 412, 413, 414, 415, 416, 417, 418, 419, 450, 451, 452, 453, 454, 455, 456, 457, 458, 459, 460, 461, 469, 470, 477, 478, 482, 483], [1.0, 1.0, 1.0, 1.0, 1.0, 1.0, 1.0, 1.0, 1.0, 1.0, 1.0, 1.0, 1.0, 1.0, 1.0, 1.0, 1.0, 1.0, 1.0, 1.0, 1.0, 0.5, 0.5, 0.5, 0.5, 0.5, 0.5, 0.5, 1.0, 0.5, 1.0, 1.0, 0.5, 0.5, 1.0, 1.0, 1.0, 0.5, 0.5, 0.5, 0.5, 1.0, 1.0, 1.0, 0.5, 0.5, 1.0, 1.0, 1.0, 1.0, 1.0, 1.0, 1.0, 1.0, 1.0, 1.0, 1.0, 1.0, 1.0, 0.5, 1.0, 0.5, 1.0, 1.0, 1.0, 0.5, 0.5, 0.5, 0.5, 1.0, 0.5, 0.5, 0.5, 0.5, 0.5, 0.5, 1.0, 1.0, 1.0, 1.0, 1.0, 1.0, 1.0, 1.0, 1.0, 1.0, 1.0, 1.0]): _vg.add([_i], _w, 'REPLACE')
_vg = ob_mouse.vertex_groups.new(name='LowerTorso')
for _i, _w in zip([0, 1, 2, 3, 4, 5, 6, 7, 8, 9, 10, 11, 12, 13, 14, 15, 16, 17, 18, 20, 21, 22, 23, 24, 25, 26, 27, 28, 29, 30, 31, 32, 124, 125, 126, 127, 128, 129, 130, 131, 132, 133, 134, 135, 136, 137, 138, 139, 140, 141, 142, 143, 144, 145, 146, 147, 148, 149, 150, 151, 152, 153, 154, 155, 156, 157, 158, 159, 160, 161, 162, 163, 164, 165, 166, 167, 168, 169, 170, 171, 172, 173, 174, 175, 176, 177, 178, 179, 180, 181, 182, 183, 184, 185, 186, 187, 188, 189, 190, 191, 192, 193, 194, 195, 196, 197, 198, 199, 200, 201, 202, 203, 204, 205, 206, 207, 208, 209, 210, 211, 212, 213, 214, 215, 216, 217, 218, 219, 462, 463, 464, 465, 466, 467, 468, 469, 470, 471, 472, 473, 474, 475, 476, 477, 478, 479, 480, 481, 482, 483], [1.0, 1.0, 1.0, 1.0, 1.0, 1.0, 1.0, 1.0, 1.0, 1.0, 1.0, 1.0, 1.0, 1.0, 1.0, 1.0, 1.0, 1.0, 1.0, 1.0, 1.0, 1.0, 1.0, 1.0, 1.0, 1.0, 1.0, 1.0, 1.0, 1.0, 1.0, 1.0, 1.0, 1.0, 1.0, 1.0, 1.0, 1.0, 1.0, 1.0, 1.0, 0.5, 1.0, 1.0, 1.0, 1.0, 1.0, 1.0, 1.0, 1.0, 1.0, 1.0, 1.0, 1.0, 1.0, 1.0, 1.0, 1.0, 1.0, 0.5, 1.0, 1.0, 1.0, 1.0, 1.0, 1.0, 1.0, 1.0, 1.0, 1.0, 1.0, 1.0, 1.0, 1.0, 1.0, 1.0, 1.0, 1.0, 1.0, 1.0, 1.0, 1.0, 1.0, 0.5, 0.5, 0.5, 0.5, 0.5, 0.5, 1.0, 1.0, 1.0, 1.0, 0.5, 0.5, 1.0, 1.0, 1.0, 0.5, 0.5, 0.5, 0.5, 0.5, 0.5, 1.0, 1.0, 1.0, 0.5, 0.5, 1.0, 1.0, 1.0, 1.0, 0.5, 0.5, 0.5, 0.5, 1.0, 1.0, 1.0, 1.0, 1.0, 1.0, 1.0, 1.0, 1.0, 1.0, 1.0, 0.5, 0.5, 0.5, 0.5, 0.5, 0.5, 0.5, 0.5, 0.5, 0.5, 0.5, 0.5, 0.5, 0.5, 0.5, 0.5, 0.5, 0.5, 0.5, 0.5, 0.5, 0.5]): _vg.add([_i], _w, 'REPLACE')
_vg = ob_mouse.vertex_groups.new(name='UpperTorso')
for _i, _w in zip([33, 34, 35, 36, 37, 38, 39, 40, 41, 42, 43, 44, 45, 46, 47, 48, 49, 50, 51, 52, 53, 54, 56, 57, 175, 176, 177, 178, 179, 180, 190, 191, 192, 193, 195, 205, 206, 207, 208, 220, 221, 222, 223, 224, 225, 226, 227, 228, 229, 230, 231, 232, 233, 234, 235, 236, 237, 238, 239, 240, 241, 242, 243, 244, 245, 246, 247, 248, 249, 250, 251, 252, 253, 254, 255, 256, 257, 258, 259, 260, 261, 262, 263, 264, 265, 266, 267, 268, 269, 270, 271, 272, 273, 274, 275, 462, 463, 464, 465, 466, 467, 468, 471, 472, 473, 474, 475, 476, 479, 480, 481], [1.0, 1.0, 1.0, 1.0, 1.0, 1.0, 1.0, 1.0, 1.0, 1.0, 1.0, 1.0, 1.0, 1.0, 1.0, 1.0, 1.0, 1.0, 1.0, 1.0, 1.0, 1.0, 1.0, 1.0, 0.5, 0.5, 0.5, 0.5, 0.5, 0.5, 0.5, 0.5, 0.5, 0.5, 0.5, 0.5, 0.5, 0.5, 0.5, 1.0, 1.0, 1.0, 1.0, 1.0, 1.0, 1.0, 1.0, 1.0, 1.0, 1.0, 1.0, 1.0, 1.0, 1.0, 1.0, 1.0, 1.0, 1.0, 1.0, 1.0, 1.0, 1.0, 1.0, 1.0, 1.0, 0.5, 0.5, 1.0, 1.0, 1.0, 1.0, 1.0, 1.0, 1.0, 1.0, 1.0, 1.0, 1.0, 1.0, 1.0, 1.0, 1.0, 1.0, 1.0, 1.0, 1.0, 1.0, 1.0, 1.0, 1.0, 1.0, 1.0, 1.0, 1.0, 1.0, 0.5, 0.5, 0.25, 0.5, 0.5, 0.5, 0.5, 0.5, 0.5, 0.5, 0.5, 0.5, 0.5, 0.5, 0.25, 0.5]): _vg.add([_i], _w, 'REPLACE')
_vg = ob_mouse.vertex_groups.new(name='Head')
_vg.add([58, 59, 60, 61, 62, 63, 64, 65, 66, 67, 68, 69, 70, 71, 72, 73, 74, 75, 76, 77, 78, 79, 80, 81, 82, 83, 84, 85, 86, 87, 88, 89, 90, 91, 92, 93, 94, 95, 96, 97, 98, 99, 276, 277, 278, 279, 280, 281, 282, 283, 284, 285, 286, 287, 288, 289, 290, 291, 292, 293, 294, 295, 296, 297, 298, 299, 300, 301, 302, 303, 304, 305, 306, 307, 308, 309, 310, 311, 312, 313, 314, 315, 316, 317, 318, 319, 320, 321, 322, 323, 324, 325, 326, 327, 328, 329, 330, 331, 332, 333, 334, 335, 336, 337, 338, 339, 340, 341, 342, 343, 344, 345, 346, 347, 348, 349, 350, 351, 352, 353, 354, 355, 356, 357, 358, 359, 360, 361, 362, 363, 364, 365, 366, 367, 368, 369, 370, 371, 372, 373, 374, 375, 376, 377, 378, 379, 380, 381, 382, 383, 384, 385, 386, 387, 388, 389, 390, 391, 392, 393, 394, 395], 1.0, 'REPLACE')
_m = ob_mouse.modifiers.new('Armature', 'ARMATURE')
_m.object = ob_armature

# ---- collection membership
col_collection_1.objects.link(ob_armature)
col_collection_1.objects.link(ob_mouse)

# ---- scene / render settings (as saved in the file)
scene.frame_start = 1; scene.frame_end = 60; scene.frame_set(24)
scene.render.engine = 'BLENDER_EEVEE_NEXT'
scene.render.resolution_percentage = 50
scene.render.dither_intensity = 0.0
scene.cycles.use_denoising = False
scene.cycles.samples = 10
scene.cycles.sampling_pattern = 'TABULATED_SOBOL'
scene.cycles.light_sampling_threshold = 0.0
scene.cycles.use_adaptive_sampling = False
scene.cycles.use_light_tree = False
scene.cycles.blur_glossy = 0.0
scene.cycles.volume_bounces = 1
scene.cycles.pixel_filter_type = 'GAUSSIAN'
scene.cycles.sample_clamp_indirect = 0.0
scene.view_settings.view_transform = 'Standard'
bpy.context.view_layer.update()

# ---- added for rendering (the .blend has no active camera and no usable light): camera, sun
cam_auto = bpy.data.cameras.new('AutoCamera')
cam_auto.lens = 50.0
cam_auto.sensor_width = 36.0
cam_auto.clip_end = 1000.0
ob_auto_camera = bpy.data.objects.new('AutoCamera', cam_auto)
scene.collection.objects.link(ob_auto_camera)
ob_auto_camera.location = (6.03152, -7.64999, 5.61482)
ob_auto_camera.rotation_euler = (1.09748, -7.21219e-08, 0.694738)
scene.camera = ob_auto_camera
light_auto_sun = bpy.data.lights.new('AutoSun', 'SUN')
light_auto_sun.energy = 3.0
light_auto_sun.angle = 0.0523599
ob_auto_sun = bpy.data.objects.new('AutoSun', light_auto_sun)
scene.collection.objects.link(ob_auto_sun)
ob_auto_sun.rotation_euler = (0.872665, 0.174533, 0.523599)
bpy.context.view_layer.update()

